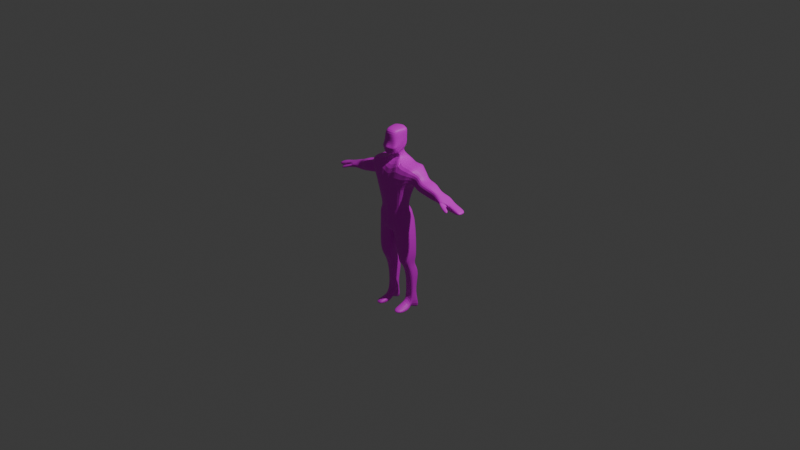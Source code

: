 # Source: playerCharFIXING.blend  (saved by Blender 4.4.32; exported with 4.5.12 LTS)
import bpy
from mathutils import Matrix  # noqa: F401  (used for matrix-valued properties, if any)

bpy.ops.wm.read_factory_settings(use_empty=True)
scene = bpy.context.scene
scene.name = 'Scene'

# ---- collections
col_collection = bpy.data.collections.new('Collection'); scene.collection.children.link(col_collection)
col_wgts_rig_001 = bpy.data.collections.new('WGTS_rig.001'); col_collection.children.link(col_wgts_rig_001)
col_wgts_rig_001.hide_render = True
col_wgts_rig_001.hide_viewport = True

# ---- images (referenced by path relative to the original .blend; pixels are not part of the script)
import os
ASSET_DIR = os.environ.get("B2B_ASSET_DIR", "")  # directory of the original .blend (textures are referenced by path, not embedded)
HERE = os.path.dirname(os.path.abspath(__file__))  # packed textures are extracted next to this script under _unpacked/

def load_image(name, relpath, width, height, colorspace="sRGB"):
    """Load a texture the original file referenced (path relative to the .blend, or extracted next to this script)."""
    p = next((c for c in (os.path.join(HERE, relpath), os.path.join(ASSET_DIR, relpath)) if relpath and os.path.exists(c)), "")
    if p:
        img = bpy.data.images.load(p, check_existing=True)
        img.name = name
    else:  # same state as the original file: an image datablock whose file is absent (Cycles renders it pink)
        img = bpy.data.images.new(name, width, height)
        img.source = "FILE"
        img.filepath = "//" + (relpath or name)
    img.colorspace_settings.name = colorspace
    return img
img_character = load_image('Character', 'CharacterTexture.png', 1024, 1024, 'sRGB')

# ---- materials (node trees are filled in below, after node groups)
mat_charactermaterial = bpy.data.materials.new('CharacterMaterial')
mat_material = bpy.data.materials.new('Material')
mat_material.alpha_threshold = 0.0
mat_material.roughness = 0.5
mat_material.line_color = (0.0, 0.0, 0.0, 1.0)

# ---- material node trees
mat_charactermaterial.use_nodes = True; mat_charactermaterial.node_tree.nodes.clear()
_N = mat_charactermaterial.node_tree.nodes; _L = mat_charactermaterial.node_tree.links
n0 = _N.new('ShaderNodeBsdfPrincipled'); n0.name = 'Principled BSDF'; n0.location = (10, 300)
n1 = _N.new('ShaderNodeOutputMaterial'); n1.name = 'Material Output'; n1.location = (300, 300)
n2 = _N.new('ShaderNodeTexImage'); n2.name = 'Image Texture'; n2.location = (-380, 261)
n2.image = img_character
_L.new(n0.outputs[0], n1.inputs[0])
_L.new(n2.outputs[0], n0.inputs[0])
n1.is_active_output = True
mat_material.use_nodes = True; mat_material.node_tree.nodes.clear()
_N = mat_material.node_tree.nodes; _L = mat_material.node_tree.links
n0 = _N.new('ShaderNodeOutputMaterial'); n0.name = 'Material Output'; n0.location = (300, 300)
n1 = _N.new('ShaderNodeBsdfPrincipled'); n1.name = 'Principled BSDF'; n1.location = (10, 300)
n1.inputs[3].default_value = 1.45
_L.new(n1.outputs[0], n0.inputs[0])
n0.is_active_output = True

# ---- world
world_world = bpy.data.worlds.new('World'); scene.world = world_world
world_world.use_nodes = True; world_world.node_tree.nodes.clear()
_N = world_world.node_tree.nodes; _L = world_world.node_tree.links
n0 = _N.new('ShaderNodeOutputWorld'); n0.name = 'World Output'; n0.location = (300, 300)
n1 = _N.new('ShaderNodeBackground'); n1.name = 'Background'; n1.location = (10, 300)
n1.inputs[0].default_value = (0.05088, 0.05088, 0.05088, 1.0)
_L.new(n1.outputs[0], n0.inputs[0])
n0.is_active_output = True
world_world.color = (0.05088, 0.05088, 0.05088)
world_world.sun_shadow_jitter_overblur = 0.0

# ---- cameras
cam_camera = bpy.data.cameras.new('Camera')
cam_camera.clip_end = 100.0
cam_camera.ortho_scale = 7.314

# ---- lights
light_light = bpy.data.lights.new('Light', 'POINT')
light_light.energy = 1000.0
light_light.shadow_soft_size = 0.1

# ---- meshes
me_cube = bpy.data.meshes.new('Cube')
me_cube.from_pydata([(0.334, 0.1023, 0.5795), (0.161, 0.08975, 0.1003), (0.334, -0.05303, 0.5795), (0.161, -0.1466, 0.1003), (0.0, 0.03052, -0.08595), (0.0, -0.1711, 0.6224), (0.0, -0.1466, -0.08595), (0.0, 0.1855, 0.5675), (0.2354, 0.06112, 0.4795), (0.2354, -0.05303, 0.4795), (0.0, 0.06681, 0.3693), (0.0, -0.1818, 0.3693), (0.2125, 0.1832, 0.6494), (0.2125, -0.1366, 0.6586), (0.1771, 0.06681, 0.4057), (0.1771, -0.1561, 0.4057), (0.2741, -0.1345, 0.6458), (0.2741, 0.1189, 0.6458), (0.2014, 0.09353, 0.4474), (0.2014, -0.1348, 0.4474), (0.1316, 0.0273, 0.1973), (0.1316, -0.1277, 0.1973), (0.0, 0.05323, 0.179), (0.0, -0.154, 0.179), (0.8866, 0.07596, 0.3713), (0.8866, -0.05303, 0.3713), (0.8616, 0.03481, 0.3373), (0.8616, -0.05303, 0.3373), (0.01648, -0.1466, -0.09655), (0.1303, 0.1601, 0.6334), (0.03372, 0.1366, -0.09354), (0.1303, -0.1551, 0.6884), (0.05245, -0.1865, 0.3875), (0.05245, 0.06681, 0.3875), (0.03888, 0.0273, 0.1882), (0.03888, -0.1481, 0.1882), (0.1364, 0.02891, 0.148), (0.1364, -0.1371, 0.148), (0.0, 0.06544, 0.1389), (0.0, -0.1576, 0.1389), (0.0321, -0.1473, 0.1435), (0.05972, 0.1148, 0.1435), (0.05341, -0.02217, 0.6989), (0.0, -0.02217, 0.701), (0.0, 0.07867, 0.7101), (0.05341, 0.05327, 0.7081), (0.05363, -0.07054, 0.7741), (0.0, -0.07054, 0.7761), (0.0, 0.0303, 0.7853), (0.05363, 0.004902, 0.7832), (0.0776, -0.09074, 0.7571), (0.0, -0.1668, 0.7257), (0.0, 0.07886, 0.8415), (0.08981, 0.03068, 0.8271), (0.07175, -0.1068, 0.9875), (0.0, -0.1576, 1.007), (0.0, 0.07285, 1.024), (0.09716, 0.02863, 1.01), (0.2873, -0.07539, 0.4282), (0.3653, -0.07539, 0.5351), (0.3653, 0.09362, 0.5351), (0.2873, 0.05247, 0.4282), (0.4207, -0.08017, 0.4127), (0.4207, 0.06274, 0.4127), (0.4657, -0.08017, 0.5255), (0.4657, 0.1039, 0.5255), (0.622, -0.06735, 0.4074), (0.6338, 0.03481, 0.3986), (0.6272, -0.06629, 0.4279), (0.6465, 0.1095, 0.4443), (0.5561, -0.03979, 0.4741), (0.5561, 0.05518, 0.4741), (0.4652, -0.03979, 0.384), (0.4652, 0.01404, 0.384), (0.6905, -0.0311, 0.3649), (0.6923, -0.007332, 0.348), (0.7076, -0.03192, 0.3976), (0.7223, 0.06735, 0.4073), (0.7223, -0.02767, 0.4073), (0.6235, -0.07036, 0.4443), (0.6108, -0.07036, 0.3986), (0.6923, -0.02767, 0.348), (0.7728, -0.07417, 0.3832), (0.7688, -0.1145, 0.3617), (0.7637, -0.1156, 0.3412), (0.7557, -0.07334, 0.3505), (0.6946, -0.05509, 0.3695), (0.6643, -0.09432, 0.3861), (0.6695, -0.09327, 0.4066), (0.7117, -0.05591, 0.4022), (0.6946, -0.05509, 0.3695), (0.6643, -0.09432, 0.3861), (0.6695, -0.09327, 0.4066), (0.7117, -0.05591, 0.4022), (0.07189, -0.1115, -0.3865), (0.2007, -0.1115, -0.2787), (0.2007, 0.0852, -0.3334), (0.07189, 0.0852, -0.4411), (0.1538, 0.02972, 0.128), (0.1538, -0.1419, 0.128), (0.0, 0.1014, -0.007698), (0.0, -0.1521, 0.02647), (0.02871, -0.147, 0.02875), (0.1017, 0.1231, 0.02839), (0.07319, -0.04421, -0.473), (0.1791, -0.04421, -0.4924), (0.1791, 0.06423, -0.4706), (0.07319, 0.06423, -0.4511), (0.1941, -0.1209, -0.11), (0.1941, 0.09527, -0.1201), (0.0168, -0.1209, -0.1881), (0.0168, 0.1067, -0.1967), (0.09941, 0.001025, -0.9646), (0.1722, 0.001595, -0.962), (0.2205, 0.1437, -1.033), (0.06976, 0.1431, -1.036), (0.1853, 0.1428, -0.5821), (0.07307, 0.1428, -0.5738), (0.07531, -0.005424, -0.5954), (0.1876, -0.005424, -0.6037), (0.1665, 0.07054, -0.7978), (0.06823, 0.01683, -0.8165), (0.09224, 0.07054, -0.795), (0.182, 0.01683, -0.8193), (0.06804, -0.02926, -1.002), (0.2042, -0.02869, -0.9994), (0.0964, -0.0006352, -0.886), (0.1706, -0.0006352, -0.9373), (0.07786, -0.1916, -0.9884), (0.1976, -0.1745, -0.9857), (0.07405, -0.2069, -0.9464), (0.1952, -0.1904, -0.9493), (0.07254, 0.08493, -0.4461), (0.07254, -0.09446, -0.447), (0.1899, -0.09446, -0.4028), (0.1899, 0.08493, -0.402), (0.0, -0.147, 0.8816), (0.09349, 0.02841, 0.9527), (0.08472, -0.1184, 0.8779), (0.0, 0.07264, 0.9327), (0.0, -0.2015, 0.8304), (0.09165, -0.1469, 0.8267), (0.09165, 0.03078, 0.9071), (0.0, 0.07415, 0.8871), (0.008241, 0.06931, -0.08975), (0.06516, -0.1459, 0.6554), (0.02622, -0.1841, 0.3784), (0.01944, -0.1511, 0.1836), (0.008241, -0.1466, -0.09125), (0.06516, 0.1728, 0.6005), (0.02622, 0.06681, 0.3784), (0.01944, 0.0273, 0.1836), (0.02986, 0.09015, 0.1412), (0.01605, -0.1525, 0.1412), (0.02671, -0.02217, 0.7), (0.0449, -0.158, 0.7422), (0.02671, 0.06597, 0.7091), (0.02681, -0.07054, 0.7751), (0.02681, 0.0176, 0.7843), (0.0449, 0.05477, 0.8343), (0.04858, -0.1488, 1.005), (0.04858, 0.05519, 1.017), (0.01435, -0.1495, 0.02761), (0.02816, 0.1292, -0.03717), (0.04674, 0.05498, 0.9427), (0.04674, -0.1397, 0.8797), (0.04582, -0.1567, 0.8286), (0.04582, 0.05487, 0.8971), (0.0, -0.1706, 0.8233), (0.09073, -0.148, 0.8196), (0.09073, 0.03073, 0.9124), (0.0, 0.0741, 0.9096), (0.04536, 0.05482, 0.911), (0.04536, -0.1574, 0.8215), (0.2125, 0.02326, 0.654), (0.161, -0.02841, 0.1003), (0.0, -0.05803, -0.08595), (0.1771, -0.04465, 0.4057), (0.334, 0.02462, 0.5795), (0.2354, 0.004045, 0.4795), (0.2014, -0.02064, 0.4474), (0.2741, -0.007784, 0.6458), (0.1316, -0.05019, 0.1973), (0.8866, 0.01146, 0.3713), (0.8616, -0.00911, 0.3373), (0.1303, 0.002507, 0.6609), (0.0251, -0.004997, -0.09505), (0.1364, -0.05411, 0.148), (0.05341, 0.01555, 0.7035), (0.05363, -0.03282, 0.7787), (0.0837, -0.03003, 0.7921), (0.0, -0.04239, 1.015), (0.08445, -0.03908, 0.9985), (0.2873, -0.01146, 0.4282), (0.3653, 0.009112, 0.5351), (0.4207, -0.008716, 0.4127), (0.4657, 0.01185, 0.5255), (0.6223, -0.01777, 0.3986), (0.635, 0.01957, 0.4443), (0.5561, 0.007695, 0.4741), (0.4652, -0.01288, 0.384), (0.6923, -0.0175, 0.348), (0.7223, 0.01984, 0.4073), (0.2007, -0.01317, -0.306), (0.07189, -0.01317, -0.4138), (0.1538, -0.05607, 0.128), (0.1791, 0.01001, -0.4815), (0.07319, 0.01001, -0.4621), (0.0168, -0.007093, -0.1924), (0.1941, -0.01283, -0.115), (0.1964, 0.07263, -0.9977), (0.08459, 0.07206, -1.0), (0.1864, 0.06868, -0.5929), (0.07419, 0.06868, -0.5846), (0.1742, 0.04368, -0.8086), (0.08023, 0.04368, -0.8057), (0.1899, -0.004766, -0.4024), (0.07254, -0.004766, -0.4465), (0.0891, -0.04502, 0.9153), (0.09165, -0.05804, 0.8669), (0.04858, -0.0468, 1.011), (0.008241, -0.03863, -0.0905), (0.09073, -0.05864, 0.866), (-0.334, 0.1023, 0.5795), (-0.161, 0.08975, 0.1003), (-0.334, -0.05303, 0.5795), (-0.161, -0.1466, 0.1003), (-0.2354, 0.06112, 0.4795), (-0.2354, -0.05303, 0.4795), (-0.2125, 0.1832, 0.6494), (-0.2125, -0.1366, 0.6586), (-0.1771, 0.06681, 0.4057), (-0.1771, -0.1561, 0.4057), (-0.2741, -0.1345, 0.6458), (-0.2741, 0.1189, 0.6458), (-0.2014, 0.09353, 0.4474), (-0.2014, -0.1348, 0.4474), (-0.1316, 0.0273, 0.1973), (-0.1316, -0.1277, 0.1973), (-0.8866, 0.07596, 0.3713), (-0.8866, -0.05303, 0.3713), (-0.8616, 0.03481, 0.3373), (-0.8616, -0.05303, 0.3373), (-0.01648, -0.1466, -0.09655), (-0.1303, 0.1601, 0.6334), (-0.03372, 0.1366, -0.09354), (-0.1303, -0.1551, 0.6884), (-0.05245, -0.1865, 0.3875), (-0.05245, 0.06681, 0.3875), (-0.03888, 0.0273, 0.1882), (-0.03888, -0.1481, 0.1882), (-0.1364, 0.02891, 0.148), (-0.1364, -0.1371, 0.148), (-0.0321, -0.1473, 0.1435), (-0.05972, 0.1148, 0.1435), (-0.05341, -0.02217, 0.6989), (-0.05341, 0.05327, 0.7081), (-0.05363, -0.07054, 0.7741), (-0.05363, 0.004902, 0.7832), (-0.0776, -0.09074, 0.7571), (-0.08981, 0.03068, 0.8271), (-0.07175, -0.1068, 0.9875), (-0.09716, 0.02863, 1.01), (-0.2873, -0.07539, 0.4282), (-0.3653, -0.07539, 0.5351), (-0.3653, 0.09362, 0.5351), (-0.2873, 0.05247, 0.4282), (-0.4207, -0.08017, 0.4127), (-0.4207, 0.06274, 0.4127), (-0.4657, -0.08017, 0.5255), (-0.4657, 0.1039, 0.5255), (-0.622, -0.06735, 0.4074), (-0.6338, 0.03481, 0.3986), (-0.6272, -0.06629, 0.4279), (-0.6465, 0.1095, 0.4443), (-0.5561, -0.03979, 0.4741), (-0.5561, 0.05518, 0.4741), (-0.4652, -0.03979, 0.384), (-0.4652, 0.01404, 0.384), (-0.6905, -0.0311, 0.3649), (-0.6923, -0.007332, 0.348), (-0.7076, -0.03192, 0.3976), (-0.7223, 0.06735, 0.4073), (-0.7223, -0.02767, 0.4073), (-0.6235, -0.07036, 0.4443), (-0.6108, -0.07036, 0.3986), (-0.6923, -0.02767, 0.348), (-0.7728, -0.07417, 0.3832), (-0.7688, -0.1145, 0.3617), (-0.7637, -0.1156, 0.3412), (-0.7557, -0.07334, 0.3505), (-0.6946, -0.05509, 0.3695), (-0.6643, -0.09432, 0.3861), (-0.6695, -0.09327, 0.4066), (-0.7117, -0.05591, 0.4022), (-0.6946, -0.05509, 0.3695), (-0.6643, -0.09432, 0.3861), (-0.6695, -0.09327, 0.4066), (-0.7117, -0.05591, 0.4022), (-0.07189, -0.1115, -0.3865), (-0.2007, -0.1115, -0.2787), (-0.2007, 0.0852, -0.3334), (-0.07189, 0.0852, -0.4411), (-0.1538, 0.02972, 0.128), (-0.1538, -0.1419, 0.128), (-0.02871, -0.147, 0.02875), (-0.1017, 0.1231, 0.02839), (-0.07319, -0.04421, -0.473), (-0.1791, -0.04421, -0.4924), (-0.1791, 0.06423, -0.4706), (-0.07319, 0.06423, -0.4511), (-0.1941, -0.1209, -0.11), (-0.1941, 0.09527, -0.1201), (-0.0168, -0.1209, -0.1881), (-0.0168, 0.1067, -0.1967), (-0.09941, 0.001025, -0.9646), (-0.1722, 0.001595, -0.962), (-0.2205, 0.1437, -1.033), (-0.06976, 0.1431, -1.036), (-0.1853, 0.1428, -0.5821), (-0.07307, 0.1428, -0.5738), (-0.07531, -0.005424, -0.5954), (-0.1876, -0.005424, -0.6037), (-0.1665, 0.07054, -0.7978), (-0.06823, 0.01683, -0.8165), (-0.09224, 0.07054, -0.795), (-0.182, 0.01683, -0.8193), (-0.06804, -0.02926, -1.002), (-0.2042, -0.02869, -0.9994), (-0.0964, -0.0006352, -0.886), (-0.1706, -0.0006352, -0.9373), (-0.07786, -0.1916, -0.9884), (-0.1976, -0.1745, -0.9857), (-0.07405, -0.2069, -0.9464), (-0.1952, -0.1904, -0.9493), (-0.07254, 0.08493, -0.4461), (-0.07254, -0.09446, -0.447), (-0.1899, -0.09446, -0.4028), (-0.1899, 0.08493, -0.402), (-0.09349, 0.02841, 0.9527), (-0.08472, -0.1184, 0.8779), (-0.09165, -0.1469, 0.8267), (-0.09165, 0.03078, 0.9071), (-0.008241, 0.06931, -0.08975), (-0.06516, -0.1459, 0.6554), (-0.02622, -0.1841, 0.3784), (-0.01944, -0.1511, 0.1836), (-0.008241, -0.1466, -0.09125), (-0.06516, 0.1728, 0.6005), (-0.02622, 0.06681, 0.3784), (-0.01944, 0.0273, 0.1836), (-0.02986, 0.09015, 0.1412), (-0.01605, -0.1525, 0.1412), (-0.02671, -0.02217, 0.7), (-0.0449, -0.158, 0.7422), (-0.02671, 0.06597, 0.7091), (-0.02681, -0.07054, 0.7751), (-0.02681, 0.0176, 0.7843), (-0.0449, 0.05477, 0.8343), (-0.04858, -0.1488, 1.005), (-0.04858, 0.05519, 1.017), (-0.01435, -0.1495, 0.02761), (-0.02816, 0.1292, -0.03717), (-0.04674, 0.05498, 0.9427), (-0.04674, -0.1397, 0.8797), (-0.04582, -0.1567, 0.8286), (-0.04582, 0.05487, 0.8971), (-0.09073, -0.148, 0.8196), (-0.09073, 0.03073, 0.9124), (-0.04536, 0.05482, 0.911), (-0.04536, -0.1574, 0.8215), (-0.2125, 0.02326, 0.654), (-0.161, -0.02841, 0.1003), (-0.1771, -0.04465, 0.4057), (-0.334, 0.02462, 0.5795), (-0.2354, 0.004045, 0.4795), (-0.2014, -0.02064, 0.4474), (-0.2741, -0.007784, 0.6458), (-0.1316, -0.05019, 0.1973), (-0.8866, 0.01146, 0.3713), (-0.8616, -0.00911, 0.3373), (-0.1303, 0.002507, 0.6609), (-0.0251, -0.004997, -0.09505), (-0.1364, -0.05411, 0.148), (-0.05341, 0.01555, 0.7035), (-0.05363, -0.03282, 0.7787), (-0.0837, -0.03003, 0.7921), (-0.08445, -0.03908, 0.9985), (-0.2873, -0.01146, 0.4282), (-0.3653, 0.009112, 0.5351), (-0.4207, -0.008716, 0.4127), (-0.4657, 0.01185, 0.5255), (-0.6223, -0.01777, 0.3986), (-0.635, 0.01957, 0.4443), (-0.5561, 0.007695, 0.4741), (-0.4652, -0.01288, 0.384), (-0.6923, -0.0175, 0.348), (-0.7223, 0.01984, 0.4073), (-0.2007, -0.01317, -0.306), (-0.07189, -0.01317, -0.4138), (-0.1538, -0.05607, 0.128), (-0.1791, 0.01001, -0.4815), (-0.07319, 0.01001, -0.4621), (-0.0168, -0.007093, -0.1924), (-0.1941, -0.01283, -0.115), (-0.1964, 0.07263, -0.9977), (-0.08459, 0.07206, -1.0), (-0.1864, 0.06868, -0.5929), (-0.07419, 0.06868, -0.5846), (-0.1742, 0.04368, -0.8086), (-0.08023, 0.04368, -0.8057), (-0.1899, -0.004766, -0.4024), (-0.07254, -0.004766, -0.4465), (-0.0891, -0.04502, 0.9153), (-0.09165, -0.05804, 0.8669), (-0.04858, -0.0468, 1.011), (-0.008241, -0.03863, -0.0905), (-0.09073, -0.05864, 0.866)], [(91, 92), (93, 90), (92, 93), (90, 91), (296, 297), (298, 295), (297, 298), (295, 296)], [(209, 108, 95, 203), (78, 81, 27, 25), (33, 29, 12, 14), (146, 145, 5, 11), (145, 31, 42, 154), (147, 146, 11, 23), (34, 33, 14, 20), (182, 177, 15, 21), (181, 17, 12, 174), (17, 18, 14, 12), (19, 16, 13, 15), (180, 19, 15, 177), (179, 9, 19, 180), (9, 2, 16, 19), (0, 8, 18, 17), (178, 0, 17, 181), (187, 182, 21, 37), (41, 34, 20, 36), (153, 147, 23, 39), (184, 183, 25, 27), (202, 78, 25, 183), (201, 75, 26, 184), (75, 77, 24, 26), (37, 21, 35, 40), (152, 151, 34, 41), (151, 150, 33, 34), (21, 15, 32, 35), (174, 185, 31, 13), (15, 13, 31, 32), (150, 149, 29, 33), (221, 186, 28, 148), (163, 152, 41, 103), (99, 37, 40, 102), (162, 153, 39, 101), (103, 41, 36, 98), (205, 187, 37, 99), (156, 44, 48, 158), (149, 7, 44, 156), (185, 29, 45, 188), (158, 48, 52, 159), (154, 42, 46, 157), (188, 45, 49, 189), (218, 137, 57, 192), (157, 46, 50, 155), (189, 49, 53, 190), (220, 191, 55, 160), (165, 138, 54, 160), (164, 139, 56, 161), (8, 0, 60, 61), (179, 8, 61, 193), (178, 2, 59, 194), (2, 9, 58, 59), (61, 60, 65, 63), (193, 61, 63, 195), (194, 59, 64, 196), (59, 58, 62, 64), (73, 71, 69, 67), (200, 73, 67, 197), (199, 70, 79, 198), (70, 72, 80, 79), (64, 62, 72, 70), (196, 64, 70, 199), (195, 63, 73, 200), (63, 65, 71, 73), (67, 69, 77, 75), (197, 67, 75, 201), (198, 79, 78, 202), (87, 86, 85, 84), (68, 76, 78, 79), (66, 68, 79, 80), (74, 66, 80, 81), (76, 74, 81, 78), (83, 84, 85, 82), (89, 88, 83, 82), (86, 89, 82, 85), (88, 87, 84, 83), (68, 66, 87, 88), (74, 76, 89, 86), (76, 68, 88, 89), (66, 74, 86, 87), (217, 132, 107, 207), (108, 110, 94, 95), (208, 111, 97, 204), (111, 109, 96, 97), (175, 205, 99, 3), (30, 103, 98, 1), (148, 162, 101, 6), (3, 99, 102, 28), (144, 163, 103, 30), (122, 120, 114, 115), (216, 134, 105, 206), (132, 135, 106, 107), (134, 133, 104, 105), (30, 1, 109, 111), (186, 30, 111, 208), (3, 28, 110, 108), (175, 3, 108, 209), (211, 210, 113, 112), (112, 113, 125, 124), (215, 122, 115, 211), (214, 123, 113, 210), (206, 105, 119, 212), (207, 107, 117, 213), (105, 104, 118, 119), (107, 106, 116, 117), (212, 119, 123, 214), (213, 117, 122, 215), (119, 118, 121, 123), (117, 116, 120, 122), (125, 127, 131, 129), (123, 121, 126, 127), (113, 123, 127, 125), (121, 112, 124, 126), (131, 130, 128, 129), (124, 125, 129, 128), (127, 126, 130, 131), (126, 124, 128, 130), (95, 94, 133, 134), (97, 96, 135, 132), (203, 95, 134, 216), (204, 97, 132, 217), (167, 143, 139, 164), (166, 141, 138, 165), (219, 142, 137, 218), (222, 170, 142, 219), (173, 169, 141, 166), (172, 171, 143, 167), (170, 172, 167, 142), (168, 173, 166, 140), (140, 166, 165, 136), (142, 167, 164, 137), (4, 100, 163, 144), (28, 102, 162, 148), (137, 164, 161, 57), (136, 165, 160, 55), (192, 220, 160, 54), (47, 157, 155, 51), (43, 154, 157, 47), (49, 158, 159, 53), (29, 149, 156, 45), (45, 156, 158, 49), (102, 40, 153, 162), (100, 38, 152, 163), (176, 221, 148, 6), (10, 7, 149, 150), (22, 10, 150, 151), (38, 22, 151, 152), (40, 35, 147, 153), (35, 32, 146, 147), (5, 145, 154, 43), (32, 31, 145, 146), (51, 155, 173, 168), (53, 159, 172, 170), (159, 52, 171, 172), (155, 50, 169, 173), (190, 53, 170, 222), (50, 190, 222, 169), (4, 144, 221, 176), (57, 161, 220, 192), (169, 222, 219, 141), (141, 219, 218, 138), (94, 204, 217, 133), (96, 203, 216, 135), (118, 213, 215, 121), (116, 212, 214, 120), (104, 207, 213, 118), (106, 206, 212, 116), (120, 214, 210, 114), (121, 215, 211, 112), (115, 114, 210, 211), (1, 175, 209, 109), (28, 186, 208, 110), (135, 216, 206, 106), (1, 98, 205, 175), (110, 208, 204, 94), (133, 217, 207, 104), (69, 198, 202, 77), (80, 197, 201, 81), (62, 195, 200, 72), (65, 196, 199, 71), (71, 199, 198, 69), (72, 200, 197, 80), (60, 194, 196, 65), (58, 193, 195, 62), (0, 178, 194, 60), (9, 179, 193, 58), (161, 56, 191, 220), (46, 189, 190, 50), (138, 218, 192, 54), (42, 188, 189, 46), (31, 185, 188, 42), (98, 36, 187, 205), (144, 30, 186, 221), (12, 29, 185, 174), (81, 201, 184, 27), (77, 202, 183, 24), (26, 24, 183, 184), (36, 20, 182, 187), (2, 178, 181, 16), (8, 179, 180, 18), (18, 180, 177, 14), (16, 181, 174, 13), (20, 14, 177, 182), (109, 209, 203, 96), (404, 398, 300, 311), (283, 240, 242, 286), (248, 231, 229, 244), (345, 11, 5, 344), (344, 353, 255, 246), (346, 23, 11, 345), (249, 237, 231, 248), (378, 238, 232, 373), (377, 371, 229, 234), (234, 229, 231, 235), (236, 232, 230, 233), (376, 373, 232, 236), (375, 376, 236, 228), (228, 236, 233, 225), (223, 234, 235, 227), (374, 377, 234, 223), (383, 252, 238, 378), (254, 251, 237, 249), (352, 39, 23, 346), (380, 242, 240, 379), (397, 379, 240, 283), (396, 380, 241, 280), (280, 241, 239, 282), (252, 253, 250, 238), (351, 254, 249, 350), (350, 249, 248, 349), (238, 250, 247, 232), (371, 230, 246, 381), (232, 247, 246, 230), (349, 248, 244, 348), (416, 347, 243, 382), (362, 306, 254, 351), (304, 305, 253, 252), (361, 101, 39, 352), (306, 303, 251, 254), (400, 304, 252, 383), (355, 357, 48, 44), (348, 355, 44, 7), (381, 384, 256, 244), (357, 358, 52, 48), (353, 356, 257, 255), (384, 385, 258, 256), (413, 387, 262, 339), (356, 354, 259, 257), (385, 386, 260, 258), (415, 359, 55, 191), (364, 359, 261, 340), (363, 360, 56, 139), (227, 266, 265, 223), (375, 388, 266, 227), (374, 389, 264, 225), (225, 264, 263, 228), (266, 268, 270, 265), (388, 390, 268, 266), (389, 391, 269, 264), (264, 269, 267, 263), (278, 272, 274, 276), (395, 392, 272, 278), (394, 393, 284, 275), (275, 284, 285, 277), (269, 275, 277, 267), (391, 394, 275, 269), (390, 395, 278, 268), (268, 278, 276, 270), (272, 280, 282, 274), (392, 396, 280, 272), (393, 397, 283, 284), (292, 289, 290, 291), (273, 284, 283, 281), (271, 285, 284, 273), (279, 286, 285, 271), (281, 283, 286, 279), (288, 287, 290, 289), (294, 287, 288, 293), (291, 290, 287, 294), (293, 288, 289, 292), (273, 293, 292, 271), (279, 291, 294, 281), (281, 294, 293, 273), (271, 292, 291, 279), (412, 402, 310, 335), (311, 300, 299, 313), (403, 399, 302, 314), (314, 302, 301, 312), (372, 226, 304, 400), (245, 224, 303, 306), (347, 6, 101, 361), (226, 243, 305, 304), (343, 245, 306, 362), (325, 318, 317, 323), (411, 401, 308, 337), (335, 310, 309, 338), (337, 308, 307, 336), (245, 314, 312, 224), (382, 403, 314, 245), (226, 311, 313, 243), (372, 404, 311, 226), (406, 315, 316, 405), (315, 327, 328, 316), (410, 406, 318, 325), (409, 405, 316, 326), (401, 407, 322, 308), (402, 408, 320, 310), (308, 322, 321, 307), (310, 320, 319, 309), (407, 409, 326, 322), (408, 410, 325, 320), (322, 326, 324, 321), (320, 325, 323, 319), (328, 332, 334, 330), (326, 330, 329, 324), (316, 328, 330, 326), (324, 329, 327, 315), (334, 332, 331, 333), (327, 331, 332, 328), (330, 334, 333, 329), (329, 333, 331, 327), (300, 337, 336, 299), (302, 335, 338, 301), (398, 411, 337, 300), (399, 412, 335, 302), (366, 363, 139, 143), (365, 364, 340, 341), (414, 413, 339, 342), (417, 414, 342, 368), (370, 365, 341, 367), (369, 366, 143, 171), (368, 342, 366, 369), (168, 140, 365, 370), (140, 136, 364, 365), (342, 339, 363, 366), (4, 343, 362, 100), (243, 347, 361, 305), (339, 262, 360, 363), (136, 55, 359, 364), (387, 261, 359, 415), (47, 51, 354, 356), (43, 47, 356, 353), (258, 260, 358, 357), (244, 256, 355, 348), (256, 258, 357, 355), (305, 361, 352, 253), (100, 362, 351, 38), (176, 6, 347, 416), (10, 349, 348, 7), (22, 350, 349, 10), (38, 351, 350, 22), (253, 352, 346, 250), (250, 346, 345, 247), (5, 43, 353, 344), (247, 345, 344, 246), (51, 168, 370, 354), (260, 368, 369, 358), (358, 369, 171, 52), (354, 370, 367, 259), (386, 417, 368, 260), (259, 367, 417, 386), (4, 176, 416, 343), (262, 387, 415, 360), (367, 341, 414, 417), (341, 340, 413, 414), (299, 336, 412, 399), (301, 338, 411, 398), (321, 324, 410, 408), (319, 323, 409, 407), (307, 321, 408, 402), (309, 319, 407, 401), (323, 317, 405, 409), (324, 315, 406, 410), (318, 406, 405, 317), (224, 312, 404, 372), (243, 313, 403, 382), (338, 309, 401, 411), (224, 372, 400, 303), (313, 299, 399, 403), (336, 307, 402, 412), (274, 282, 397, 393), (285, 286, 396, 392), (267, 277, 395, 390), (270, 276, 394, 391), (276, 274, 393, 394), (277, 285, 392, 395), (265, 270, 391, 389), (263, 267, 390, 388), (223, 265, 389, 374), (228, 263, 388, 375), (360, 415, 191, 56), (257, 259, 386, 385), (340, 261, 387, 413), (255, 257, 385, 384), (246, 255, 384, 381), (303, 400, 383, 251), (343, 416, 382, 245), (229, 371, 381, 244), (286, 242, 380, 396), (282, 239, 379, 397), (241, 380, 379, 239), (251, 383, 378, 237), (225, 233, 377, 374), (227, 235, 376, 375), (235, 231, 373, 376), (233, 230, 371, 377), (237, 378, 373, 231), (312, 301, 398, 404)])
_uv = me_cube.uv_layers.new(name='UVMap')
_uv.uv.foreach_set('vector', [0.3912, 0.09751, 0.469, 0.09549, 0.4622, 0.163, 0.3915, 0.1739, 0.3749, 0.8024, 0.4013, 0.7841, 0.39, 0.905, 0.3742, 0.9211, 0.7432, 0.3566, 0.6472, 0.287, 0.6506, 0.2311, 0.7562, 0.2689, 0.2976, 0.1337, 0.2848, 0.01943, 0.3298, 0.03955, 0.3157, 0.1399, 0.6349, 0.04513, 0.6472, 0.08753, 0.5459, 0.0433, 0.5437, 0.02449, 0.2909, 0.2108, 0.2976, 0.1337, 0.3157, 0.1399, 0.3046, 0.2146, 0.823, 0.3825, 0.7432, 0.3566, 0.7562, 0.2689, 0.8344, 0.3177, 0.5406, 0.9364, 0.5364, 0.8535, 0.6166, 0.8535, 0.5963, 0.9364, 0.1353, 0.2053, 0.04432, 0.2009, 6.52e-09, 0.1549, 0.1149, 0.1601, 0.6723, 0.1827, 0.74, 0.2506, 0.7562, 0.2689, 0.6506, 0.2311, 0.1759, 0.08779, 0.1353, 0.001967, 0.1799, 0.003146, 0.1912, 0.1071, 0.519, 0.8371, 0.6012, 0.8371, 0.6166, 0.8535, 0.5364, 0.8535, 0.8453, 0.4477, 0.8046, 0.4428, 0.7487, 0.4128, 0.8302, 0.4225, 0.9319, 0.1736, 0.9317, 0.1346, 0.9908, 0.108, 0.9908, 0.1866, 0.7097, 0.1467, 0.7385, 0.2206, 0.74, 0.2506, 0.6723, 0.1827, 0.1089, 0.2514, 0.05319, 0.2487, 0.04432, 0.2009, 0.1353, 0.2053, 0.5434, 0.9561, 0.5406, 0.9364, 0.5963, 0.9364, 0.6031, 0.9561, 0.1633, 0.8323, 0.226, 0.8534, 0.1899, 0.9072, 0.1842, 0.9119, 0.291, 0.228, 0.2909, 0.2108, 0.3046, 0.2146, 0.3024, 0.2306, 0.7818, 0.8971, 0.7948, 0.9155, 0.7487, 0.91, 0.7505, 0.8933, 0.5694, 0.5384, 0.6033, 0.5346, 0.6349, 0.6507, 0.5888, 0.6558, 0.8453, 0.768, 0.8527, 0.7681, 0.8823, 0.89, 0.8507, 0.8898, 0.8527, 0.7681, 0.9066, 0.7878, 0.912, 0.9069, 0.8823, 0.89, 0.2054, 0.2128, 0.2114, 0.1936, 0.2773, 0.207, 0.2796, 0.2253, 0.1896, 0.825, 0.2334, 0.8422, 0.226, 0.8534, 0.1633, 0.8323, 0.8216, 0.3963, 0.7424, 0.3756, 0.7432, 0.3566, 0.823, 0.3825, 0.2114, 0.1936, 0.1912, 0.1071, 0.2794, 0.1275, 0.2773, 0.207, 0.5264, 0.162, 0.5344, 0.1021, 0.6472, 0.08753, 0.6407, 0.149, 0.1912, 0.1071, 0.1799, 0.003146, 0.2404, 2.528e-08, 0.2794, 0.1275, 0.7424, 0.3756, 0.6472, 0.3365, 0.6472, 0.287, 0.7432, 0.3566, 0.6307, 0.8218, 0.6415, 0.797, 0.6415, 0.899, 0.6354, 0.8994, 0.9393, 0.7017, 0.9374, 0.6364, 0.9543, 0.6292, 0.9881, 0.6682, 0.192, 0.2191, 0.2054, 0.2128, 0.2796, 0.2253, 0.2756, 0.271, 0.2858, 0.273, 0.291, 0.228, 0.3024, 0.2306, 0.296, 0.2749, 0.1353, 0.8597, 0.1633, 0.8323, 0.1842, 0.9119, 0.1757, 0.9229, 0.3337, 0.9689, 0.3199, 0.9701, 0.3199, 0.9104, 0.3337, 0.9073, 0.09066, 0.02334, 0.08232, 0.003972, 0.1186, -9.742e-09, 0.1269, 0.01944, 0.01062, 0.05493, 0.002667, 0.01099, 0.08232, 0.003972, 0.09066, 0.02334, 0.1323, 0.1023, 0.01856, 0.09887, 0.099, 0.04271, 0.126, 0.04437, 0.9603, 0.7708, 0.9592, 0.7495, 0.9894, 0.7312, 0.9894, 0.7679, 0.9376, 0.2879, 0.9567, 0.2865, 0.9567, 0.3209, 0.9375, 0.3223, 0.7389, 0.9414, 0.7197, 0.9607, 0.7197, 0.9147, 0.7389, 0.8954, 0.3624, 0.9772, 0.3727, 0.9232, 0.3952, 0.9211, 0.3952, 0.97, 0.9375, 0.3223, 0.9567, 0.3209, 0.9754, 0.3342, 0.956, 0.3842, 0.9374, 0.805, 0.9613, 0.7921, 0.9894, 0.8047, 0.9492, 0.8226, 0.9386, 0.986, 0.9039, 0.9896, 0.9039, 0.9069, 0.9384, 0.9127, 0.07958, 0.9312, 0.06411, 0.9321, 0.05642, 0.8881, 0.08685, 0.8812, 0.7694, 0.9511, 0.7664, 0.9157, 0.8022, 0.9155, 0.7985, 0.9523, 0.7385, 0.2206, 0.7097, 0.1467, 0.733, 0.1288, 0.7677, 0.1894, 0.8632, 0.4361, 0.9042, 0.4363, 0.8975, 0.4753, 0.8515, 0.475, 0.5349, 0.253, 0.5904, 0.2469, 0.6086, 0.2706, 0.5483, 0.2772, 0.344, 0.516, 0.3929, 0.4511, 0.4087, 0.4904, 0.359, 0.5404, 0.7677, 0.1894, 0.733, 0.1288, 0.751, 0.06175, 0.7933, 0.1002, 0.8515, 0.475, 0.8975, 0.4753, 0.9044, 0.5715, 0.853, 0.5712, 0.5483, 0.2772, 0.6086, 0.2706, 0.6204, 0.3413, 0.5546, 0.3486, 0.359, 0.5404, 0.4087, 0.4904, 0.4023, 0.5863, 0.3534, 0.6124, 0.869, 0.6042, 0.8988, 0.6663, 0.9374, 0.7324, 0.8835, 0.7245, 0.8497, 0.6041, 0.869, 0.6042, 0.8835, 0.7245, 0.8457, 0.7161, 0.5647, 0.4157, 0.5986, 0.4119, 0.6259, 0.4591, 0.5626, 0.4743, 0.3644, 0.6802, 0.4087, 0.6202, 0.3897, 0.7227, 0.3704, 0.7294, 0.3534, 0.6124, 0.4023, 0.5863, 0.4087, 0.6202, 0.3644, 0.6802, 0.5546, 0.3486, 0.6204, 0.3413, 0.5986, 0.4119, 0.5647, 0.4157, 0.853, 0.5712, 0.9044, 0.5715, 0.869, 0.6042, 0.8497, 0.6041, 0.7933, 0.1002, 0.751, 0.06175, 0.7929, -2.221e-08, 0.8192, 0.06768, 0.8835, 0.7245, 0.9374, 0.7324, 0.9066, 0.7878, 0.8527, 0.7681, 0.8457, 0.7161, 0.8835, 0.7245, 0.8527, 0.7681, 0.8453, 0.768, 0.5626, 0.4743, 0.6259, 0.4591, 0.6033, 0.5346, 0.5694, 0.5384, 0.9374, 0.5593, 0.9731, 0.5633, 0.9855, 0.6079, 0.963, 0.6292, 0.3765, 0.7329, 0.3803, 0.7924, 0.3749, 0.8024, 0.3704, 0.7294, 0.3852, 0.7303, 0.3765, 0.7329, 0.3704, 0.7294, 0.3897, 0.7227, 0.3948, 0.7819, 0.3852, 0.7303, 0.3897, 0.7227, 0.4013, 0.7841, 0.3803, 0.7924, 0.3948, 0.7819, 0.4013, 0.7841, 0.3749, 0.8024, 0.9121, 0.4024, 0.9042, 0.4042, 0.9042, 0.3736, 0.917, 0.3725, 0.9539, 0.4717, 0.9861, 0.4475, 0.9861, 0.5226, 0.9578, 0.518, 0.9709, 0.8226, 0.9861, 0.8323, 0.9861, 0.8787, 0.9709, 0.869, 0.3815, 0.7638, 0.3901, 0.7612, 0.3989, 0.834, 0.3903, 0.8366, 0.3765, 0.7329, 0.3852, 0.7303, 0.3901, 0.7612, 0.3815, 0.7638, 0.931, 0.4122, 0.9183, 0.4103, 0.9183, 0.393, 0.931, 0.3948, 0.9374, 0.4657, 0.9735, 0.4128, 0.9861, 0.4475, 0.9539, 0.4717, 0.9374, 0.5226, 0.9862, 0.5518, 0.9731, 0.5633, 0.9374, 0.5593, 0.4144, 0.5938, 0.4789, 0.5953, 0.464, 0.5969, 0.4249, 0.6002, 0.1496, 0.3088, 0.2715, 0.3575, 0.2209, 0.4303, 0.1353, 0.3747, 0.4142, 0.4893, 0.4959, 0.4931, 0.4791, 0.5932, 0.4087, 0.5805, -9.222e-09, 0.745, 0.131, 0.7455, 0.115, 0.8291, 0.01545, 0.8499, 0.4026, 0.01114, 0.4225, -1.287e-08, 0.4842, -1.365e-08, 0.4876, 0.01114, 0.1472, 0.8209, 0.1353, 0.8597, 0.1757, 0.9229, 0.1357, 0.9041, 0.2834, 0.3206, 0.2858, 0.273, 0.296, 0.2749, 0.2896, 0.3193, 0.1854, 0.2294, 0.192, 0.2191, 0.2756, 0.271, 0.2772, 0.3218, 0.9374, 0.7312, 0.9393, 0.7017, 0.9881, 0.6682, 0.9449, 0.7222, 0.549, 0.7526, 0.6013, 0.7543, 0.6255, 0.8371, 0.519, 0.8371, 0.3855, 0.2123, 0.45, 0.2125, 0.4139, 0.2482, 0.3749, 0.2438, 0.01542, 0.8519, 0.1007, 0.8535, 0.08843, 0.8812, 0.01745, 0.8573, 0.09195, 0.9638, 0.09195, 0.8812, 0.1279, 0.8828, 0.1276, 0.9593, 0.01904, 0.7036, 0.131, 0.6576, 0.131, 0.7455, -9.222e-09, 0.745, 0.417, 0.4511, 0.519, 0.4536, 0.4959, 0.4931, 0.4142, 0.4893, 0.1854, 0.2294, 0.2772, 0.3218, 0.2715, 0.3575, 0.1496, 0.3088, 0.4026, 0.01114, 0.4876, 0.01114, 0.469, 0.09549, 0.3912, 0.09751, 0.8502, 2.193e-09, 0.9302, 0.003961, 0.9088, 0.05376, 0.8567, 0.05133, 0.8567, 0.05133, 0.9088, 0.05376, 0.9317, 0.07705, 0.8344, 0.07214, 0.4453, 0.7382, 0.4651, 0.7351, 0.5138, 0.8312, 0.4636, 0.8165, 0.3507, 0.3745, 0.37, 0.3789, 0.381, 0.4358, 0.3298, 0.4503, 0.3749, 0.2438, 0.4139, 0.2482, 0.3859, 0.2928, 0.3326, 0.2884, 0.4249, 0.6002, 0.464, 0.5969, 0.519, 0.6472, 0.4657, 0.6502, 0.842, 0.1954, 0.9183, 0.189, 0.9151, 0.2372, 0.8344, 0.2391, 0.9039, 0.9069, 0.9037, 0.9832, 0.8453, 0.9957, 0.8453, 0.9158, 0.3326, 0.2884, 0.3859, 0.2928, 0.37, 0.3789, 0.3507, 0.3745, 0.4657, 0.6502, 0.519, 0.6472, 0.4651, 0.7351, 0.4453, 0.7382, 0.8344, 0.2391, 0.9151, 0.2372, 0.9183, 0.3252, 0.8364, 0.3249, 0.5299, 0.6558, 0.609, 0.6599, 0.6013, 0.7543, 0.549, 0.7526, 0.4026, 0.4511, 0.3826, 0.4259, 0.519, 0.4309, 0.5076, 0.4455, 0.8364, 0.3249, 0.9183, 0.3252, 0.8978, 0.3529, 0.8441, 0.3725, 0.381, 0.4358, 0.37, 0.3789, 0.3826, 0.4259, 0.4026, 0.4511, 0.2959, 0.7436, 0.2855, 0.8045, 0.2628, 0.8177, 0.2842, 0.7729, 0.3199, 0.9051, 0.3199, 0.8177, 0.3363, 0.8209, 0.3341, 0.9073, 0.8344, 0.07214, 0.9317, 0.07705, 0.9206, 0.1814, 0.8344, 0.189, 0.3194, 0.9553, 0.2635, 0.9621, 0.2334, 0.8177, 0.3199, 0.8177, 0.2842, 0.7729, 0.2628, 0.8177, 0.1464, 0.8131, 0.1353, 0.7963, 0.1353, 0.3747, 0.2209, 0.4303, 0.2168, 0.4538, 0.1357, 0.4245, 0.01545, 0.8499, 0.115, 0.8291, 0.1007, 0.8535, 0.01542, 0.8519, 0.3915, 0.1739, 0.4622, 0.163, 0.45, 0.2125, 0.3855, 0.2123, 0.4087, 0.5805, 0.4791, 0.5932, 0.4789, 0.5953, 0.4144, 0.5938, 0.7514, 0.9505, 0.7487, 0.9155, 0.7664, 0.9157, 0.7694, 0.9511, 0.5399, 0.9564, 0.5399, 0.9895, 0.519, 0.9847, 0.5191, 0.957, 0.344, 0.9882, 0.3544, 0.9231, 0.3727, 0.9232, 0.3624, 0.9772, 0.342, 0.518, 0.3419, 0.4511, 0.344, 0.4516, 0.3419, 0.5174, 0.5427, 0.9561, 0.5427, 0.9889, 0.5399, 0.9895, 0.5399, 0.9564, 0.5157, 0.8636, 0.519, 0.8957, 0.5101, 0.8967, 0.5101, 0.8639, 0.5123, 0.8316, 0.5157, 0.8636, 0.5101, 0.8639, 0.5101, 0.8312, 0.9912, 0.3021, 0.9754, 0.3321, 0.9757, 0.3326, 0.9754, 0.2865, 0.8344, 0.3725, 0.8713, 0.3993, 0.8698, 0.411, 0.8362, 0.411, 0.7535, 0.9862, 0.7514, 0.9505, 0.7694, 0.9511, 0.7712, 0.9878, 0.9183, 0.2865, 0.9588, 0.2426, 0.9824, 0.2497, 0.9458, 0.2807, 0.2772, 0.3218, 0.2756, 0.271, 0.2858, 0.273, 0.2834, 0.3206, 0.7712, 0.9878, 0.7694, 0.9511, 0.7985, 0.9523, 0.7936, 0.9903, 0.9989, 0.9568, 0.9652, 0.9569, 0.9649, 0.9069, 1.0, 0.9069, 0.9649, 0.9913, 0.9386, 0.986, 0.9384, 0.9127, 0.9564, 0.943, 0.9183, 0.3237, 0.9375, 0.3223, 0.956, 0.3842, 0.925, 0.393, 0.9185, 0.2892, 0.9376, 0.2879, 0.9375, 0.3223, 0.9183, 0.3237, 0.9613, 0.7921, 0.9603, 0.7708, 0.9894, 0.7679, 0.9894, 0.8047, 0.01856, 0.09887, 0.01062, 0.05493, 0.09066, 0.02334, 0.099, 0.04271, 0.099, 0.04271, 0.09066, 0.02334, 0.1269, 0.01944, 0.1353, 0.03889, 0.2756, 0.271, 0.2796, 0.2253, 0.291, 0.228, 0.2858, 0.273, 0.9588, 0.2426, 0.9183, 0.1933, 0.9364, 0.189, 0.9824, 0.2497, 0.6255, 0.8361, 0.6307, 0.8218, 0.6354, 0.8994, 0.6293, 0.8997, 0.7417, 0.3945, 0.6472, 0.386, 0.6472, 0.3365, 0.7424, 0.3756, 0.816, 0.4128, 0.7417, 0.3945, 0.7424, 0.3756, 0.8216, 0.3963, 0.2159, 0.8177, 0.2254, 0.8205, 0.2334, 0.8422, 0.1896, 0.825, 0.2796, 0.2253, 0.2773, 0.207, 0.2909, 0.2108, 0.291, 0.228, 0.2773, 0.207, 0.2794, 0.1275, 0.2976, 0.1337, 0.2909, 0.2108, 0.6472, 1.406e-08, 0.6349, 0.04513, 0.5437, 0.02449, 0.5415, 0.005681, 0.2794, 0.1275, 0.2404, 2.528e-08, 0.2848, 0.01943, 0.2976, 0.1337, 0.9042, 0.4115, 0.8717, 0.4048, 0.8713, 0.3731, 0.9042, 0.3725, 0.9374, 0.8934, 0.9408, 0.8582, 0.9709, 0.8573, 0.9709, 0.8927, 0.9408, 0.8582, 0.9442, 0.823, 0.9703, 0.8226, 0.9709, 0.8573, 0.09195, 0.9864, 0.04349, 0.98, 0.085, 0.9557, 0.09195, 0.9547, 0.8022, 0.9709, 0.8035, 0.925, 0.8363, 0.9155, 0.8363, 0.9824, 0.04349, 0.98, -3.802e-09, 0.9654, 0.02099, 0.9363, 0.085, 0.9557, 0.6255, 0.7334, 0.6298, 0.7052, 0.6345, 0.7827, 0.6293, 0.797, 0.7197, 0.9524, 0.6832, 0.9682, 0.6907, 0.8954, 0.7163, 0.9035, 0.085, 0.9557, 0.02099, 0.9363, 0.02055, 0.9359, 0.08421, 0.9529, 0.08421, 0.9529, 0.02055, 0.9359, 0.01148, 0.9164, 0.06411, 0.9321, 0.2037, 0.5728, 0.2745, 0.5834, 0.2805, 0.5965, 0.216, 0.5969, 0.6802, 0.6123, 0.748, 0.5894, 0.7487, 0.6283, 0.6851, 0.6392, 0.2801, 0.656, 0.3334, 0.6514, 0.3156, 0.74, 0.2959, 0.7436, 0.6565, 0.7173, 0.7097, 0.7124, 0.7423, 0.794, 0.7226, 0.7931, 0.2522, 0.6072, 0.2912, 0.6027, 0.3334, 0.6514, 0.2801, 0.656, 0.7045, 0.6636, 0.7437, 0.6612, 0.7097, 0.7124, 0.6565, 0.7173, 0.7226, 0.7931, 0.7423, 0.794, 0.7347, 0.8723, 0.6868, 0.8954, 0.2959, 0.7436, 0.3156, 0.74, 0.3361, 0.8177, 0.2855, 0.8045, 0.9826, 2.62e-08, 0.9826, 0.108, 0.9318, 0.08913, 0.9317, 0.009097, 0.6472, 0.4418, 0.731, 0.4272, 0.7346, 0.5142, 0.6584, 0.5296, 0.177, 0.4542, 0.279, 0.4538, 0.2773, 0.4921, 0.1954, 0.4907, 0.6851, 0.6392, 0.7487, 0.6283, 0.7437, 0.6612, 0.7045, 0.6636, 0.6472, 0.4418, 0.6879, 0.4234, 0.7487, 0.4128, 0.731, 0.4272, 0.1954, 0.4907, 0.2773, 0.4921, 0.2745, 0.5834, 0.2037, 0.5728, 0.216, 0.5969, 0.2805, 0.5965, 0.2912, 0.6027, 0.2522, 0.6072, 0.03632, 0.4792, 0.1012, 0.4742, 0.09777, 0.5386, 0.06366, 0.5369, 0.7598, 0.7113, 0.7964, 0.7239, 0.7902, 0.7755, 0.7829, 0.7747, 0.7689, 0.5747, 0.82, 0.5808, 0.813, 0.6131, 0.7937, 0.6108, 0.04717, 0.3457, 0.1132, 0.3489, 0.1126, 0.4167, 0.0785, 0.415, 0.0785, 0.415, 0.1126, 0.4167, 0.1012, 0.4742, 0.03632, 0.4792, 0.7937, 0.6108, 0.813, 0.6131, 0.7964, 0.7239, 0.7598, 0.7113, 0.05759, 0.2745, 0.1183, 0.2774, 0.1132, 0.3489, 0.04717, 0.3457, 0.7837, 0.4796, 0.8294, 0.485, 0.82, 0.5808, 0.7689, 0.5747, 0.05319, 0.2487, 0.1089, 0.2514, 0.1183, 0.2774, 0.05759, 0.2745, 0.8046, 0.4428, 0.8453, 0.4477, 0.8294, 0.485, 0.7837, 0.4796, 0.6832, 0.9682, 0.6472, 0.9776, 0.6559, 0.8954, 0.6907, 0.8954, 0.9567, 0.3209, 0.9546, 0.2938, 0.9754, 0.2902, 0.9754, 0.3342, 0.06411, 0.9321, 0.01148, 0.9164, 0.007721, 0.8831, 0.05642, 0.8881, 0.6446, 0.9457, 0.6255, 0.965, 0.6255, 0.919, 0.6446, 0.8997, 0.6472, 0.08753, 0.5344, 0.1021, 0.519, 0.04593, 0.5459, 0.0433, 0.1757, 0.9229, 0.1842, 0.9119, 0.2334, 0.9457, 0.2265, 0.9578, 0.6298, 0.7052, 0.6453, 0.6558, 0.6453, 0.7578, 0.6345, 0.7827, 6.52e-09, 0.1549, 0.01856, 0.09887, 0.1323, 0.1023, 0.1149, 0.1601, 0.7829, 0.7747, 0.7902, 0.7755, 0.7818, 0.8971, 0.7505, 0.8933, 0.06366, 0.5369, 0.09777, 0.5386, 0.09837, 0.6576, 0.05207, 0.6553, 0.8823, 0.89, 0.912, 0.9069, 0.8656, 0.9066, 0.8507, 0.8898, 0.4473, 0.9531, 0.4498, 0.9335, 0.5055, 0.9373, 0.5069, 0.9571, 0.5904, 0.2469, 0.5349, 0.253, 0.5537, 0.2034, 0.6442, 0.1933, 0.9042, 0.4363, 0.8632, 0.4361, 0.8453, 0.4128, 0.9275, 0.4133, 0.4087, 0.8312, 0.4907, 0.8367, 0.5069, 0.8543, 0.4269, 0.8488, 0.6442, 0.1933, 0.5537, 0.2034, 0.5264, 0.162, 0.6407, 0.149, 0.4498, 0.9335, 0.4269, 0.8488, 0.5069, 0.8543, 0.5055, 0.9373, 0.6584, 0.5296, 0.7346, 0.5142, 0.748, 0.5894, 0.6802, 0.6123, 0.3912, 0.09751, 0.3915, 0.1739, 0.4622, 0.163, 0.469, 0.09549, 0.3749, 0.8024, 0.3742, 0.9211, 0.39, 0.905, 0.4013, 0.7841, 0.7432, 0.3566, 0.7562, 0.2689, 0.6506, 0.2311, 0.6472, 0.287, 0.2976, 0.1337, 0.3157, 0.1399, 0.3298, 0.03955, 0.2848, 0.01943, 0.6349, 0.04513, 0.5437, 0.02449, 0.5459, 0.0433, 0.6472, 0.08753, 0.2909, 0.2108, 0.3046, 0.2146, 0.3157, 0.1399, 0.2976, 0.1337, 0.823, 0.3825, 0.8344, 0.3177, 0.7562, 0.2689, 0.7432, 0.3566, 0.5406, 0.9364, 0.5963, 0.9364, 0.6166, 0.8535, 0.5364, 0.8535, 0.1353, 0.2053, 0.1149, 0.1601, 6.52e-09, 0.1549, 0.04432, 0.2009, 0.6723, 0.1827, 0.6506, 0.2311, 0.7562, 0.2689, 0.74, 0.2506, 0.1759, 0.08779, 0.1912, 0.1071, 0.1799, 0.003146, 0.1353, 0.001967, 0.519, 0.8371, 0.5364, 0.8535, 0.6166, 0.8535, 0.6012, 0.8371, 0.8453, 0.4477, 0.8302, 0.4225, 0.7487, 0.4128, 0.8046, 0.4428, 0.9319, 0.1736, 0.9908, 0.1866, 0.9908, 0.108, 0.9317, 0.1346, 0.7097, 0.1467, 0.6723, 0.1827, 0.74, 0.2506, 0.7385, 0.2206, 0.1089, 0.2514, 0.1353, 0.2053, 0.04432, 0.2009, 0.05319, 0.2487, 0.5434, 0.9561, 0.6031, 0.9561, 0.5963, 0.9364, 0.5406, 0.9364, 0.1633, 0.8323, 0.1842, 0.9119, 0.1899, 0.9072, 0.226, 0.8534, 0.291, 0.228, 0.3024, 0.2306, 0.3046, 0.2146, 0.2909, 0.2108, 0.7818, 0.8971, 0.7505, 0.8933, 0.7487, 0.91, 0.7948, 0.9155, 0.5694, 0.5384, 0.5888, 0.6558, 0.6349, 0.6507, 0.6033, 0.5346, 0.8453, 0.768, 0.8507, 0.8898, 0.8823, 0.89, 0.8527, 0.7681, 0.8527, 0.7681, 0.8823, 0.89, 0.912, 0.9069, 0.9066, 0.7878, 0.2054, 0.2128, 0.2796, 0.2253, 0.2773, 0.207, 0.2114, 0.1936, 0.1896, 0.825, 0.1633, 0.8323, 0.226, 0.8534, 0.2334, 0.8422, 0.8216, 0.3963, 0.823, 0.3825, 0.7432, 0.3566, 0.7424, 0.3756, 0.2114, 0.1936, 0.2773, 0.207, 0.2794, 0.1275, 0.1912, 0.1071, 0.5264, 0.162, 0.6407, 0.149, 0.6472, 0.08753, 0.5344, 0.1021, 0.1912, 0.1071, 0.2794, 0.1275, 0.2404, 2.528e-08, 0.1799, 0.003146, 0.7424, 0.3756, 0.7432, 0.3566, 0.6472, 0.287, 0.6472, 0.3365, 0.6307, 0.8218, 0.6354, 0.8994, 0.6415, 0.899, 0.6415, 0.797, 0.9393, 0.7017, 0.9881, 0.6682, 0.9543, 0.6292, 0.9374, 0.6364, 0.192, 0.2191, 0.2756, 0.271, 0.2796, 0.2253, 0.2054, 0.2128, 0.2858, 0.273, 0.296, 0.2749, 0.3024, 0.2306, 0.291, 0.228, 0.1353, 0.8597, 0.1757, 0.9229, 0.1842, 0.9119, 0.1633, 0.8323, 0.3337, 0.9689, 0.3337, 0.9073, 0.3199, 0.9104, 0.3199, 0.9701, 0.09066, 0.02334, 0.1269, 0.01944, 0.1186, -9.742e-09, 0.08232, 0.003972, 0.01062, 0.05493, 0.09066, 0.02334, 0.08232, 0.003972, 0.002667, 0.01099, 0.1323, 0.1023, 0.126, 0.04437, 0.099, 0.04271, 0.01856, 0.09887, 0.9603, 0.7708, 0.9894, 0.7679, 0.9894, 0.7312, 0.9592, 0.7495, 0.9376, 0.2879, 0.9375, 0.3223, 0.9567, 0.3209, 0.9567, 0.2865, 0.7389, 0.9414, 0.7389, 0.8954, 0.7197, 0.9147, 0.7197, 0.9607, 0.3624, 0.9772, 0.3952, 0.97, 0.3952, 0.9211, 0.3727, 0.9232, 0.9375, 0.3223, 0.956, 0.3842, 0.9754, 0.3342, 0.9567, 0.3209, 0.9374, 0.805, 0.9492, 0.8226, 0.9894, 0.8047, 0.9613, 0.7921, 0.9386, 0.986, 0.9384, 0.9127, 0.9039, 0.9069, 0.9039, 0.9896, 0.07958, 0.9312, 0.08685, 0.8812, 0.05642, 0.8881, 0.06411, 0.9321, 0.7694, 0.9511, 0.7985, 0.9523, 0.8022, 0.9155, 0.7664, 0.9157, 0.7385, 0.2206, 0.7677, 0.1894, 0.733, 0.1288, 0.7097, 0.1467, 0.8632, 0.4361, 0.8515, 0.475, 0.8975, 0.4753, 0.9042, 0.4363, 0.5349, 0.253, 0.5483, 0.2772, 0.6086, 0.2706, 0.5904, 0.2469, 0.344, 0.516, 0.359, 0.5404, 0.4087, 0.4904, 0.3929, 0.4511, 0.7677, 0.1894, 0.7933, 0.1002, 0.751, 0.06175, 0.733, 0.1288, 0.8515, 0.475, 0.853, 0.5712, 0.9044, 0.5715, 0.8975, 0.4753, 0.5483, 0.2772, 0.5546, 0.3486, 0.6204, 0.3413, 0.6086, 0.2706, 0.359, 0.5404, 0.3534, 0.6124, 0.4023, 0.5863, 0.4087, 0.4904, 0.869, 0.6042, 0.8835, 0.7245, 0.9374, 0.7324, 0.8988, 0.6663, 0.8497, 0.6041, 0.8457, 0.7161, 0.8835, 0.7245, 0.869, 0.6042, 0.5647, 0.4157, 0.5626, 0.4743, 0.6259, 0.4591, 0.5986, 0.4119, 0.3644, 0.6802, 0.3704, 0.7294, 0.3897, 0.7227, 0.4087, 0.6202, 0.3534, 0.6124, 0.3644, 0.6802, 0.4087, 0.6202, 0.4023, 0.5863, 0.5546, 0.3486, 0.5647, 0.4157, 0.5986, 0.4119, 0.6204, 0.3413, 0.853, 0.5712, 0.8497, 0.6041, 0.869, 0.6042, 0.9044, 0.5715, 0.7933, 0.1002, 0.8192, 0.06768, 0.7929, -2.221e-08, 0.751, 0.06175, 0.8835, 0.7245, 0.8527, 0.7681, 0.9066, 0.7878, 0.9374, 0.7324, 0.8457, 0.7161, 0.8453, 0.768, 0.8527, 0.7681, 0.8835, 0.7245, 0.5626, 0.4743, 0.5694, 0.5384, 0.6033, 0.5346, 0.6259, 0.4591, 0.9374, 0.5593, 0.963, 0.6292, 0.9855, 0.6079, 0.9731, 0.5633, 0.3765, 0.7329, 0.3704, 0.7294, 0.3749, 0.8024, 0.3803, 0.7924, 0.3852, 0.7303, 0.3897, 0.7227, 0.3704, 0.7294, 0.3765, 0.7329, 0.3948, 0.7819, 0.4013, 0.7841, 0.3897, 0.7227, 0.3852, 0.7303, 0.3803, 0.7924, 0.3749, 0.8024, 0.4013, 0.7841, 0.3948, 0.7819, 0.9121, 0.4024, 0.917, 0.3725, 0.9042, 0.3736, 0.9042, 0.4042, 0.9539, 0.4717, 0.9578, 0.518, 0.9861, 0.5226, 0.9861, 0.4475, 0.9709, 0.8226, 0.9709, 0.869, 0.9861, 0.8787, 0.9861, 0.8323, 0.3815, 0.7638, 0.3903, 0.8366, 0.3989, 0.834, 0.3901, 0.7612, 0.3765, 0.7329, 0.3815, 0.7638, 0.3901, 0.7612, 0.3852, 0.7303, 0.931, 0.4122, 0.931, 0.3948, 0.9183, 0.393, 0.9183, 0.4103, 0.9374, 0.4657, 0.9539, 0.4717, 0.9861, 0.4475, 0.9735, 0.4128, 0.9374, 0.5226, 0.9374, 0.5593, 0.9731, 0.5633, 0.9862, 0.5518, 0.4144, 0.5938, 0.4249, 0.6002, 0.464, 0.5969, 0.4789, 0.5953, 0.1496, 0.3088, 0.1353, 0.3747, 0.2209, 0.4303, 0.2715, 0.3575, 0.4142, 0.4893, 0.4087, 0.5805, 0.4791, 0.5932, 0.4959, 0.4931, -9.222e-09, 0.745, 0.01545, 0.8499, 0.115, 0.8291, 0.131, 0.7455, 0.4026, 0.01114, 0.4876, 0.01114, 0.4842, -1.365e-08, 0.4225, -1.287e-08, 0.1472, 0.8209, 0.1357, 0.9041, 0.1757, 0.9229, 0.1353, 0.8597, 0.2834, 0.3206, 0.2896, 0.3193, 0.296, 0.2749, 0.2858, 0.273, 0.1854, 0.2294, 0.2772, 0.3218, 0.2756, 0.271, 0.192, 0.2191, 0.9374, 0.7312, 0.9449, 0.7222, 0.9881, 0.6682, 0.9393, 0.7017, 0.549, 0.7526, 0.519, 0.8371, 0.6255, 0.8371, 0.6013, 0.7543, 0.3855, 0.2123, 0.3749, 0.2438, 0.4139, 0.2482, 0.45, 0.2125, 0.01542, 0.8519, 0.01745, 0.8573, 0.08843, 0.8812, 0.1007, 0.8535, 0.09195, 0.9638, 0.1276, 0.9593, 0.1279, 0.8828, 0.09195, 0.8812, 0.01904, 0.7036, -9.222e-09, 0.745, 0.131, 0.7455, 0.131, 0.6576, 0.417, 0.4511, 0.4142, 0.4893, 0.4959, 0.4931, 0.519, 0.4536, 0.1854, 0.2294, 0.1496, 0.3088, 0.2715, 0.3575, 0.2772, 0.3218, 0.4026, 0.01114, 0.3912, 0.09751, 0.469, 0.09549, 0.4876, 0.01114, 0.8502, 2.193e-09, 0.8567, 0.05133, 0.9088, 0.05376, 0.9302, 0.003961, 0.8567, 0.05133, 0.8344, 0.07214, 0.9317, 0.07705, 0.9088, 0.05376, 0.4453, 0.7382, 0.4636, 0.8165, 0.5138, 0.8312, 0.4651, 0.7351, 0.3507, 0.3745, 0.3298, 0.4503, 0.381, 0.4358, 0.37, 0.3789, 0.3749, 0.2438, 0.3326, 0.2884, 0.3859, 0.2928, 0.4139, 0.2482, 0.4249, 0.6002, 0.4657, 0.6502, 0.519, 0.6472, 0.464, 0.5969, 0.842, 0.1954, 0.8344, 0.2391, 0.9151, 0.2372, 0.9183, 0.189, 0.9039, 0.9069, 0.8453, 0.9158, 0.8453, 0.9957, 0.9037, 0.9832, 0.3326, 0.2884, 0.3507, 0.3745, 0.37, 0.3789, 0.3859, 0.2928, 0.4657, 0.6502, 0.4453, 0.7382, 0.4651, 0.7351, 0.519, 0.6472, 0.8344, 0.2391, 0.8364, 0.3249, 0.9183, 0.3252, 0.9151, 0.2372, 0.5299, 0.6558, 0.549, 0.7526, 0.6013, 0.7543, 0.609, 0.6599, 0.4026, 0.4511, 0.5076, 0.4455, 0.519, 0.4309, 0.3826, 0.4259, 0.8364, 0.3249, 0.8441, 0.3725, 0.8978, 0.3529, 0.9183, 0.3252, 0.381, 0.4358, 0.4026, 0.4511, 0.3826, 0.4259, 0.37, 0.3789, 0.2959, 0.7436, 0.2842, 0.7729, 0.2628, 0.8177, 0.2855, 0.8045, 0.3199, 0.9051, 0.3341, 0.9073, 0.3363, 0.8209, 0.3199, 0.8177, 0.8344, 0.07214, 0.8344, 0.189, 0.9206, 0.1814, 0.9317, 0.07705, 0.3194, 0.9553, 0.3199, 0.8177, 0.2334, 0.8177, 0.2635, 0.9621, 0.2842, 0.7729, 0.1353, 0.7963, 0.1464, 0.8131, 0.2628, 0.8177, 0.1353, 0.3747, 0.1357, 0.4245, 0.2168, 0.4538, 0.2209, 0.4303, 0.01545, 0.8499, 0.01542, 0.8519, 0.1007, 0.8535, 0.115, 0.8291, 0.3915, 0.1739, 0.3855, 0.2123, 0.45, 0.2125, 0.4622, 0.163, 0.4087, 0.5805, 0.4144, 0.5938, 0.4789, 0.5953, 0.4791, 0.5932, 0.7514, 0.9505, 0.7694, 0.9511, 0.7664, 0.9157, 0.7487, 0.9155, 0.5399, 0.9564, 0.5191, 0.957, 0.519, 0.9847, 0.5399, 0.9895, 0.344, 0.9882, 0.3624, 0.9772, 0.3727, 0.9232, 0.3544, 0.9231, 0.342, 0.518, 0.3419, 0.5174, 0.344, 0.4516, 0.3419, 0.4511, 0.5427, 0.9561, 0.5399, 0.9564, 0.5399, 0.9895, 0.5427, 0.9889, 0.5157, 0.8636, 0.5101, 0.8639, 0.5101, 0.8967, 0.519, 0.8957, 0.5123, 0.8316, 0.5101, 0.8312, 0.5101, 0.8639, 0.5157, 0.8636, 0.9912, 0.3021, 0.9754, 0.2865, 0.9757, 0.3326, 0.9754, 0.3321, 0.8344, 0.3725, 0.8362, 0.411, 0.8698, 0.411, 0.8713, 0.3993, 0.7535, 0.9862, 0.7712, 0.9878, 0.7694, 0.9511, 0.7514, 0.9505, 0.9183, 0.2865, 0.9458, 0.2807, 0.9824, 0.2497, 0.9588, 0.2426, 0.2772, 0.3218, 0.2834, 0.3206, 0.2858, 0.273, 0.2756, 0.271, 0.7712, 0.9878, 0.7936, 0.9903, 0.7985, 0.9523, 0.7694, 0.9511, 0.9989, 0.9568, 1.0, 0.9069, 0.9649, 0.9069, 0.9652, 0.9569, 0.9649, 0.9913, 0.9564, 0.943, 0.9384, 0.9127, 0.9386, 0.986, 0.9183, 0.3237, 0.925, 0.393, 0.956, 0.3842, 0.9375, 0.3223, 0.9185, 0.2892, 0.9183, 0.3237, 0.9375, 0.3223, 0.9376, 0.2879, 0.9613, 0.7921, 0.9894, 0.8047, 0.9894, 0.7679, 0.9603, 0.7708, 0.01856, 0.09887, 0.099, 0.04271, 0.09066, 0.02334, 0.01062, 0.05493, 0.099, 0.04271, 0.1353, 0.03889, 0.1269, 0.01944, 0.09066, 0.02334, 0.2756, 0.271, 0.2858, 0.273, 0.291, 0.228, 0.2796, 0.2253, 0.9588, 0.2426, 0.9824, 0.2497, 0.9364, 0.189, 0.9183, 0.1933, 0.6255, 0.8361, 0.6293, 0.8997, 0.6354, 0.8994, 0.6307, 0.8218, 0.7417, 0.3945, 0.7424, 0.3756, 0.6472, 0.3365, 0.6472, 0.386, 0.816, 0.4128, 0.8216, 0.3963, 0.7424, 0.3756, 0.7417, 0.3945, 0.2159, 0.8177, 0.1896, 0.825, 0.2334, 0.8422, 0.2254, 0.8205, 0.2796, 0.2253, 0.291, 0.228, 0.2909, 0.2108, 0.2773, 0.207, 0.2773, 0.207, 0.2909, 0.2108, 0.2976, 0.1337, 0.2794, 0.1275, 0.6472, 1.406e-08, 0.5415, 0.005681, 0.5437, 0.02449, 0.6349, 0.04513, 0.2794, 0.1275, 0.2976, 0.1337, 0.2848, 0.01943, 0.2404, 2.528e-08, 0.9042, 0.4115, 0.9042, 0.3725, 0.8713, 0.3731, 0.8717, 0.4048, 0.9374, 0.8934, 0.9709, 0.8927, 0.9709, 0.8573, 0.9408, 0.8582, 0.9408, 0.8582, 0.9709, 0.8573, 0.9703, 0.8226, 0.9442, 0.823, 0.09195, 0.9864, 0.09195, 0.9547, 0.085, 0.9557, 0.04349, 0.98, 0.8022, 0.9709, 0.8363, 0.9824, 0.8363, 0.9155, 0.8035, 0.925, 0.04349, 0.98, 0.085, 0.9557, 0.02099, 0.9363, -3.802e-09, 0.9654, 0.6255, 0.7334, 0.6293, 0.797, 0.6345, 0.7827, 0.6298, 0.7052, 0.7197, 0.9524, 0.7163, 0.9035, 0.6907, 0.8954, 0.6832, 0.9682, 0.085, 0.9557, 0.08421, 0.9529, 0.02055, 0.9359, 0.02099, 0.9363, 0.08421, 0.9529, 0.06411, 0.9321, 0.01148, 0.9164, 0.02055, 0.9359, 0.2037, 0.5728, 0.216, 0.5969, 0.2805, 0.5965, 0.2745, 0.5834, 0.6802, 0.6123, 0.6851, 0.6392, 0.7487, 0.6283, 0.748, 0.5894, 0.2801, 0.656, 0.2959, 0.7436, 0.3156, 0.74, 0.3334, 0.6514, 0.6565, 0.7173, 0.7226, 0.7931, 0.7423, 0.794, 0.7097, 0.7124, 0.2522, 0.6072, 0.2801, 0.656, 0.3334, 0.6514, 0.2912, 0.6027, 0.7045, 0.6636, 0.6565, 0.7173, 0.7097, 0.7124, 0.7437, 0.6612, 0.7226, 0.7931, 0.6868, 0.8954, 0.7347, 0.8723, 0.7423, 0.794, 0.2959, 0.7436, 0.2855, 0.8045, 0.3361, 0.8177, 0.3156, 0.74, 0.9826, 2.62e-08, 0.9317, 0.009097, 0.9318, 0.08913, 0.9826, 0.108, 0.6472, 0.4418, 0.6584, 0.5296, 0.7346, 0.5142, 0.731, 0.4272, 0.177, 0.4542, 0.1954, 0.4907, 0.2773, 0.4921, 0.279, 0.4538, 0.6851, 0.6392, 0.7045, 0.6636, 0.7437, 0.6612, 0.7487, 0.6283, 0.6472, 0.4418, 0.731, 0.4272, 0.7487, 0.4128, 0.6879, 0.4234, 0.1954, 0.4907, 0.2037, 0.5728, 0.2745, 0.5834, 0.2773, 0.4921, 0.216, 0.5969, 0.2522, 0.6072, 0.2912, 0.6027, 0.2805, 0.5965, 0.03632, 0.4792, 0.06366, 0.5369, 0.09777, 0.5386, 0.1012, 0.4742, 0.7598, 0.7113, 0.7829, 0.7747, 0.7902, 0.7755, 0.7964, 0.7239, 0.7689, 0.5747, 0.7937, 0.6108, 0.813, 0.6131, 0.82, 0.5808, 0.04717, 0.3457, 0.0785, 0.415, 0.1126, 0.4167, 0.1132, 0.3489, 0.0785, 0.415, 0.03632, 0.4792, 0.1012, 0.4742, 0.1126, 0.4167, 0.7937, 0.6108, 0.7598, 0.7113, 0.7964, 0.7239, 0.813, 0.6131, 0.05759, 0.2745, 0.04717, 0.3457, 0.1132, 0.3489, 0.1183, 0.2774, 0.7837, 0.4796, 0.7689, 0.5747, 0.82, 0.5808, 0.8294, 0.485, 0.05319, 0.2487, 0.05759, 0.2745, 0.1183, 0.2774, 0.1089, 0.2514, 0.8046, 0.4428, 0.7837, 0.4796, 0.8294, 0.485, 0.8453, 0.4477, 0.6832, 0.9682, 0.6907, 0.8954, 0.6559, 0.8954, 0.6472, 0.9776, 0.9567, 0.3209, 0.9754, 0.3342, 0.9754, 0.2902, 0.9546, 0.2938, 0.06411, 0.9321, 0.05642, 0.8881, 0.007721, 0.8831, 0.01148, 0.9164, 0.6446, 0.9457, 0.6446, 0.8997, 0.6255, 0.919, 0.6255, 0.965, 0.6472, 0.08753, 0.5459, 0.0433, 0.519, 0.04593, 0.5344, 0.1021, 0.1757, 0.9229, 0.2265, 0.9578, 0.2334, 0.9457, 0.1842, 0.9119, 0.6298, 0.7052, 0.6345, 0.7827, 0.6453, 0.7578, 0.6453, 0.6558, 6.52e-09, 0.1549, 0.1149, 0.1601, 0.1323, 0.1023, 0.01856, 0.09887, 0.7829, 0.7747, 0.7505, 0.8933, 0.7818, 0.8971, 0.7902, 0.7755, 0.06366, 0.5369, 0.05207, 0.6553, 0.09837, 0.6576, 0.09777, 0.5386, 0.8823, 0.89, 0.8507, 0.8898, 0.8656, 0.9066, 0.912, 0.9069, 0.4473, 0.9531, 0.5069, 0.9571, 0.5055, 0.9373, 0.4498, 0.9335, 0.5904, 0.2469, 0.6442, 0.1933, 0.5537, 0.2034, 0.5349, 0.253, 0.9042, 0.4363, 0.9275, 0.4133, 0.8453, 0.4128, 0.8632, 0.4361, 0.4087, 0.8312, 0.4269, 0.8488, 0.5069, 0.8543, 0.4907, 0.8367, 0.6442, 0.1933, 0.6407, 0.149, 0.5264, 0.162, 0.5537, 0.2034, 0.4498, 0.9335, 0.5055, 0.9373, 0.5069, 0.8543, 0.4269, 0.8488, 0.6584, 0.5296, 0.6802, 0.6123, 0.748, 0.5894, 0.7346, 0.5142])
me_cube.materials.append(mat_charactermaterial)
me_cube.materials.append(mat_material)
me_cube.use_mirror_vertex_groups = False
me_cube.update()
arm_armature_001 = bpy.data.armatures.new('Armature.001')  # bones are not reproduced

# ---- objects
ob_playercharactermodel = bpy.data.objects.new('PlayerCharacterModel', me_cube)
ob_light = bpy.data.objects.new('Light', light_light)
ob_camera = bpy.data.objects.new('Camera', cam_camera)
ob_empty = bpy.data.objects.new('Empty', None)
ob_empty_001 = bpy.data.objects.new('Empty.001', None)
ob_armature = bpy.data.objects.new('Armature', arm_armature_001)

# ---- transforms, parenting, visibility, modifiers, constraints
ob_playercharactermodel.parent = ob_armature
ob_playercharactermodel.location = (0.0, 0.0, 0.0)
ob_playercharactermodel.lock_rotations_4d = False
ob_playercharactermodel.empty_display_type = 'ARROWS'
ob_playercharactermodel.lineart.crease_threshold = 0.0
_vg = ob_playercharactermodel.vertex_groups.new(name='Bone')
for _i, _w in zip([1, 3, 4, 5, 6, 7, 8, 9, 10, 11, 13, 14, 15, 16, 18, 19, 20, 21, 22, 23, 28, 29, 30, 31, 32, 33, 34, 35, 36, 37, 38, 39, 40, 41, 44, 61, 98, 99, 100, 101, 102, 103, 144, 145, 146, 147, 148, 149, 150, 151, 152, 153, 162, 163, 175, 177, 179, 180, 182, 187, 193, 205, 224, 226, 227, 228, 230, 231, 232, 233, 235, 236, 237, 238, 243, 244, 245, 246, 247, 248, 249, 250, 251, 252, 253, 254, 266, 303, 304, 305, 306, 343, 344, 345, 346, 347, 348, 349, 350, 351, 352, 361, 362, 372, 373, 375, 376, 378, 383, 388, 400], [0.1689, 0.1438, 0.002246, 0.4222, 0.0508, 0.39, 0.1108, 0.09751, 0.9432, 0.8903, 0.03196, 0.6692, 0.7047, 0.0004789, 0.2403, 0.2862, 0.9121, 0.9015, 0.9625, 0.9169, 0.04393, 0.07646, 0.04015, 0.07018, 0.8363, 0.8596, 0.9534, 0.9189, 0.782, 0.7751, 0.7879, 0.7745, 0.7878, 0.7674, 0.001131, 0.003816, 0.58, 0.6078, 0.1153, 0.2275, 0.2392, 0.2224, 0.01744, 0.2165, 0.8778, 0.9192, 0.04648, 0.2193, 0.9216, 0.9638, 0.7693, 0.7783, 0.2761, 0.1156, 0.1521, 0.7345, 0.1482, 0.3271, 0.896, 0.7592, 0.01418, 0.6153, 0.1326, 0.1356, 0.1089, 0.09567, 0.03129, 0.6623, 0.6996, 4.428e-05, 0.2372, 0.2832, 0.8949, 0.894, 0.03402, 0.07616, 0.03358, 0.06998, 0.8335, 0.8548, 0.9461, 0.9154, 0.713, 0.7613, 0.7796, 0.7448, 0.002474, 0.4474, 0.5919, 0.2057, 0.2013, 0.015, 0.2161, 0.8766, 0.9178, 0.0417, 0.219, 0.9195, 0.961, 0.7601, 0.775, 0.1992, 0.1102, 0.1396, 0.7263, 0.1454, 0.3225, 0.8838, 0.7317, 0.01245, 0.578]): _vg.add([_i], _w, 'REPLACE')
_vg = ob_playercharactermodel.vertex_groups.new(name='Bone.001')
for _i, _w in zip([5, 7, 12, 29, 31, 42, 43, 44, 45, 46, 47, 48, 49, 50, 51, 53, 141, 145, 149, 154, 155, 156, 157, 158, 168, 169, 173, 185, 188, 189, 190, 229, 244, 246, 255, 256, 257, 258, 259, 260, 344, 348, 353, 354, 355, 356, 357, 367, 370, 381, 384, 385, 386], [0.08292, 0.07207, 0.002398, 0.07796, 0.08903, 0.7125, 0.8333, 0.7574, 0.7114, 0.1712, 0.1965, 0.07607, 0.1046, 0.08418, 0.0694, 0.008484, 0.0001481, 0.1007, 0.08607, 0.79, 0.07264, 0.7444, 0.1843, 0.0797, 0.01819, 0.02353, 0.02199, 0.1039, 0.7217, 0.1327, 0.05404, 0.002266, 0.07769, 0.08846, 0.7058, 0.7061, 0.17, 0.1037, 0.08373, 0.008036, 0.1002, 0.08591, 0.7855, 0.07245, 0.7415, 0.1836, 0.07927, 0.02319, 0.02182, 0.1038, 0.7135, 0.1315, 0.05361]): _vg.add([_i], _w, 'REPLACE')
_vg = ob_playercharactermodel.vertex_groups.new(name='Bone.002')
for _i, _w in zip([42, 43, 44, 45, 46, 47, 48, 49, 50, 51, 52, 53, 54, 55, 56, 57, 136, 137, 138, 139, 140, 141, 142, 143, 154, 155, 156, 157, 158, 159, 160, 161, 164, 165, 166, 167, 168, 169, 170, 171, 172, 173, 188, 189, 190, 191, 192, 218, 219, 220, 222, 255, 256, 257, 258, 259, 260, 261, 262, 339, 340, 341, 342, 353, 354, 355, 356, 357, 358, 359, 360, 363, 364, 365, 366, 367, 368, 369, 370, 384, 385, 386, 387, 413, 414, 415, 417], [0.1347, 0.08846, 0.08821, 0.1107, 0.7986, 0.7789, 0.9073, 0.8729, 0.902, 0.9207, 0.9768, 0.9647, 0.9963, 0.9972, 0.9988, 0.9986, 0.9884, 0.997, 0.9878, 0.9965, 0.9725, 0.9709, 0.9927, 0.9926, 0.1102, 0.9167, 0.09889, 0.7898, 0.9024, 0.9743, 0.997, 0.9987, 0.9969, 0.9878, 0.9713, 0.9933, 0.9608, 0.9573, 0.9899, 0.9915, 0.9916, 0.9585, 0.1288, 0.8404, 0.9356, 1.0, 0.9986, 0.9942, 0.9845, 0.9994, 0.9757, 0.1378, 0.113, 0.7992, 0.8733, 0.9023, 0.9648, 0.9963, 0.9986, 0.9971, 0.9878, 0.9709, 0.9927, 0.1124, 0.9168, 0.1001, 0.7902, 0.9026, 0.9743, 0.9971, 0.9987, 0.9969, 0.9879, 0.9713, 0.9933, 0.9574, 0.9899, 0.9916, 0.9586, 0.1327, 0.841, 0.9358, 0.9986, 0.9942, 0.9845, 0.9994, 0.9758]): _vg.add([_i], _w, 'REPLACE')
_vg = ob_playercharactermodel.vertex_groups.new(name='Bone.0101')
for _i, _w in zip([0, 2, 5, 7, 8, 9, 11, 12, 13, 14, 15, 16, 17, 18, 19, 29, 31, 32, 33, 42, 43, 44, 45, 58, 61, 145, 146, 149, 150, 154, 156, 174, 177, 178, 179, 180, 181, 185, 188, 193, 244, 246, 344, 345, 348, 355], [0.08256, 0.0137, 0.2296, 0.2512, 0.1857, 0.1301, 0.01223, 0.7072, 0.7034, 0.1659, 0.1495, 0.2443, 0.2814, 0.3945, 0.3831, 0.7336, 0.7312, 0.07733, 0.07782, 0.1255, 0.004666, 0.06082, 0.1448, 0.01091, 0.03643, 0.5404, 0.03685, 0.5411, 0.01863, 0.06867, 0.09978, 0.8161, 0.1176, 0.008747, 0.1556, 0.3015, 0.1771, 0.8391, 0.1383, 0.02793, 0.02137, 0.0134, 0.09724, 0.007291, 0.11, 0.01008]): _vg.add([_i], _w, 'REPLACE')
_vg = ob_playercharactermodel.vertex_groups.new(name='Bone.016')
for _i, _w in zip([0, 2, 8, 9, 12, 13, 14, 15, 16, 17, 18, 19, 29, 31, 32, 33, 58, 59, 60, 61, 62, 63, 64, 65, 70, 71, 72, 73, 149, 174, 177, 178, 179, 180, 181, 185, 193, 194, 195, 196, 199, 200], [0.8954, 0.9585, 0.6932, 0.764, 0.2262, 0.2174, 0.149, 0.1211, 0.7177, 0.6816, 0.3511, 0.3139, 0.063, 0.0602, 0.03003, 0.02865, 0.9311, 0.9848, 0.9529, 0.9121, 0.8923, 0.8781, 0.9193, 0.8816, 0.0295, 0.081, 0.102, 0.09718, 0.00188, 0.1569, 0.128, 0.9657, 0.687, 0.3586, 0.8136, 0.004078, 0.9131, 0.9892, 0.8848, 0.9194, 0.04059, 0.1164]): _vg.add([_i], _w, 'REPLACE')
_vg = ob_playercharactermodel.vertex_groups.new(name='Bone.017')
for _i, _w in zip([62, 63, 64, 65, 66, 67, 68, 69, 70, 71, 72, 73, 74, 76, 77, 79, 80, 91, 92, 195, 196, 197, 198, 199, 200], [0.1024, 0.1131, 0.0793, 0.1148, 0.3127, 0.949, 0.3377, 0.9092, 0.9535, 0.9101, 0.8937, 0.9003, 0.1064, 0.06429, 0.04479, 0.8444, 0.8587, 1.0, 1.0, 0.1072, 0.07963, 0.9622, 0.9376, 0.9489, 0.8813]): _vg.add([_i], _w, 'REPLACE')
_vg = ob_playercharactermodel.vertex_groups.new(name='Bone.018')
for _i, _w in zip([24, 25, 26, 27, 66, 67, 69, 74, 75, 76, 77, 78, 81, 86, 89, 198, 201, 202], [0.06424, 0.03328, 0.03747, 0.06308, 0.02061, 0.03448, 0.0778, 0.3253, 0.9625, 0.3065, 0.9056, 0.8783, 0.7711, 0.01484, 0.01684, 0.03743, 0.8964, 0.9425]): _vg.add([_i], _w, 'REPLACE')
_vg = ob_playercharactermodel.vertex_groups.new(name='Bone.019')
_vg = ob_playercharactermodel.vertex_groups.new(name='Bone.020')
for _i, _w in zip([24, 25, 26, 27, 183, 184], [0.2272, 0.7396, 0.7481, 0.6949, 0.02767, 0.1928]): _vg.add([_i], _w, 'REPLACE')
_vg = ob_playercharactermodel.vertex_groups.new(name='Bone.021')
for _i, _w in zip([24, 25, 26, 27, 77, 183, 184], [0.7044, 0.2147, 0.2068, 0.2314, 0.000487, 0.9575, 0.7979]): _vg.add([_i], _w, 'REPLACE')
_vg = ob_playercharactermodel.vertex_groups.new(name='Bone.022')
for _i, _w in zip([66, 68, 74, 76, 78, 79, 80, 81, 86, 88, 89, 90, 93, 201], [0.535, 0.5273, 0.4388, 0.4675, 0.06985, 0.1304, 0.1472, 0.1806, 0.02791, 0.01897, 0.05205, 1.0, 1.0, 0.06303]): _vg.add([_i], _w, 'REPLACE')
_vg = ob_playercharactermodel.vertex_groups.new(name='Bone.023')
for _i, _w in zip([66, 68, 74, 76, 79, 80, 81, 82, 83, 85, 86, 87, 88, 89], [0.114, 0.1172, 0.1194, 0.1459, 0.008056, 0.01818, 0.05015, 0.05479, 0.007512, 0.01637, 0.8771, 0.9484, 0.9299, 0.8329]): _vg.add([_i], _w, 'REPLACE')
_vg = ob_playercharactermodel.vertex_groups.new(name='Bone.024')
for _i, _w in zip([82, 83, 84, 85, 86, 89], [0.939, 0.9685, 0.9812, 0.9634, 0.0382, 0.07318]): _vg.add([_i], _w, 'REPLACE')
_vg = ob_playercharactermodel.vertex_groups.new(name='Bone.011')
for _i, _w in zip([5, 7, 11, 29, 31, 43, 44, 145, 146, 149, 156, 223, 225, 227, 228, 229, 230, 231, 232, 233, 234, 235, 236, 244, 246, 247, 248, 255, 256, 263, 266, 344, 345, 348, 349, 353, 355, 371, 373, 374, 375, 376, 377, 381, 384, 388], [0.23, 0.2514, 0.01314, 0.02134, 0.01354, 0.005619, 0.06137, 0.09748, 0.007692, 0.1101, 0.01013, 0.08285, 0.01453, 0.1859, 0.1299, 0.7072, 0.7039, 0.169, 0.152, 0.2451, 0.282, 0.3963, 0.3851, 0.7337, 0.7318, 0.07873, 0.0802, 0.1285, 0.1474, 0.01032, 0.03594, 0.5412, 0.03844, 0.5414, 0.02114, 0.07055, 0.1013, 0.8154, 0.1206, 0.01012, 0.156, 0.3041, 0.1792, 0.8382, 0.1421, 0.02732]): _vg.add([_i], _w, 'REPLACE')
_vg = ob_playercharactermodel.vertex_groups.new(name='Bone.012')
for _i, _w in zip([223, 225, 227, 228, 229, 230, 231, 232, 233, 234, 235, 236, 244, 246, 247, 248, 263, 264, 265, 266, 267, 268, 269, 270, 275, 276, 277, 278, 348, 371, 373, 374, 375, 376, 377, 381, 388, 389, 390, 391, 394, 395], [0.8953, 0.9581, 0.6947, 0.766, 0.2264, 0.2173, 0.1512, 0.1227, 0.7171, 0.6812, 0.3519, 0.3144, 0.0632, 0.0602, 0.03166, 0.03142, 0.9322, 0.9849, 0.9529, 0.9132, 0.8935, 0.8791, 0.9185, 0.8811, 0.03041, 0.08108, 0.1009, 0.09626, 0.002167, 0.1574, 0.1304, 0.965, 0.6891, 0.3597, 0.8113, 0.004714, 0.9145, 0.9889, 0.8865, 0.9179, 0.04166, 0.1152]): _vg.add([_i], _w, 'REPLACE')
_vg = ob_playercharactermodel.vertex_groups.new(name='Bone.013')
for _i, _w in zip([267, 268, 269, 270, 271, 272, 273, 274, 275, 276, 277, 278, 279, 281, 282, 284, 285, 296, 297, 390, 391, 392, 393, 394, 395], [0.1013, 0.1123, 0.08009, 0.1152, 0.3018, 0.9493, 0.3278, 0.9089, 0.9528, 0.9099, 0.8948, 0.9013, 0.1091, 0.06599, 0.04474, 0.8415, 0.8574, 1.0, 1.0, 0.1058, 0.08104, 0.963, 0.9368, 0.9483, 0.8825]): _vg.add([_i], _w, 'REPLACE')
_vg = ob_playercharactermodel.vertex_groups.new(name='Bone.014')
for _i, _w in zip([239, 240, 241, 242, 271, 272, 274, 279, 280, 281, 282, 283, 286, 291, 294, 393, 396, 397], [0.0642, 0.03393, 0.03753, 0.06334, 0.0246, 0.03435, 0.07798, 0.3383, 0.9644, 0.3217, 0.9057, 0.8786, 0.7776, 0.02447, 0.02478, 0.03841, 0.8998, 0.9419]): _vg.add([_i], _w, 'REPLACE')
_vg = ob_playercharactermodel.vertex_groups.new(name='Bone.015')
_vg = ob_playercharactermodel.vertex_groups.new(name='Bone.025')
for _i, _w in zip([239, 240, 241, 242, 379, 380], [0.2272, 0.7378, 0.7483, 0.6946, 0.02758, 0.1927]): _vg.add([_i], _w, 'REPLACE')
_vg = ob_playercharactermodel.vertex_groups.new(name='Bone.L.016')
for _i, _w in zip([239, 240, 241, 242, 282, 379, 380], [0.7043, 0.2162, 0.2066, 0.2317, 0.000578, 0.9575, 0.798]): _vg.add([_i], _w, 'REPLACE')
_vg = ob_playercharactermodel.vertex_groups.new(name='Bone.026')
for _i, _w in zip([271, 273, 279, 281, 283, 284, 285, 286, 291, 293, 294, 295, 298, 396], [0.547, 0.5355, 0.4196, 0.4438, 0.06663, 0.1327, 0.1471, 0.1714, 0.03137, 0.02111, 0.0526, 1.0, 1.0, 0.05924]): _vg.add([_i], _w, 'REPLACE')
_vg = ob_playercharactermodel.vertex_groups.new(name='Bone.027')
for _i, _w in zip([271, 273, 279, 281, 284, 285, 286, 287, 288, 290, 291, 292, 293, 294], [0.1109, 0.1148, 0.1219, 0.1511, 0.007102, 0.0174, 0.0512, 0.0559, 0.003498, 0.02242, 0.8648, 0.9476, 0.9267, 0.8232]): _vg.add([_i], _w, 'REPLACE')
_vg = ob_playercharactermodel.vertex_groups.new(name='Bone.028')
for _i, _w in zip([287, 288, 289, 290, 291, 294], [0.9373, 0.9706, 0.9826, 0.9596, 0.04739, 0.07752]): _vg.add([_i], _w, 'REPLACE')
_vg = ob_playercharactermodel.vertex_groups.new(name='Bone.003')
for _i, _w in zip([1, 3, 4, 6, 20, 21, 23, 28, 30, 35, 36, 37, 38, 39, 40, 41, 98, 99, 100, 101, 102, 103, 108, 109, 110, 111, 144, 147, 148, 152, 153, 162, 163, 175, 176, 182, 186, 187, 205, 221, 224, 226, 243, 245, 253, 254, 305, 306, 313, 343, 347, 351, 352, 361, 362, 382, 416], [0.5999, 0.6791, 0.3103, 0.3475, 0.01579, 0.02912, 0.002596, 0.5238, 0.5174, 0.01566, 0.1355, 0.1463, 0.08371, 0.08998, 0.1276, 0.1502, 0.2834, 0.2832, 0.3756, 0.2981, 0.5549, 0.5585, 0.05718, 0.06797, 0.06794, 0.05572, 0.3923, 0.008341, 0.413, 0.1202, 0.1102, 0.3503, 0.5156, 0.4632, 0.2553, 0.02683, 0.1825, 0.1322, 0.212, 0.2737, 0.009035, 0.005493, 0.1365, 0.111, 0.03535, 0.01595, 0.1071, 0.08685, 0.003959, 0.2159, 0.2768, 0.06409, 0.06884, 0.2246, 0.2154, 0.1249, 0.2044]): _vg.add([_i], _w, 'REPLACE')
_vg = ob_playercharactermodel.vertex_groups.new(name='Bone.004')
for _i, _w in zip([1, 3, 4, 6, 28, 30, 36, 37, 41, 94, 95, 96, 97, 98, 99, 100, 101, 102, 103, 104, 105, 106, 107, 108, 109, 110, 111, 132, 133, 134, 135, 144, 148, 152, 162, 163, 175, 176, 186, 187, 203, 204, 205, 206, 207, 208, 209, 216, 217, 221, 243, 245, 343, 347, 361, 362, 382, 416], [0.193, 0.1354, 0.1753, 0.1179, 0.2254, 0.2815, 0.05841, 0.03874, 0.02485, 0.9573, 0.9819, 0.9786, 0.9504, 0.1062, 0.07235, 0.06454, 0.01703, 0.04483, 0.1124, 0.1481, 0.09421, 0.1057, 0.1756, 0.9242, 0.9048, 0.8862, 0.9098, 0.737, 0.8137, 0.8882, 0.8693, 0.2455, 0.1435, 0.005115, 0.03294, 0.1105, 0.3717, 0.233, 0.5815, 0.08545, 0.9905, 0.9571, 0.1537, 0.06747, 0.1636, 0.9401, 0.9662, 0.9183, 0.7515, 0.3263, 0.05681, 0.03658, 0.1104, 0.1033, 0.007014, 0.02981, 0.09588, 0.1754]): _vg.add([_i], _w, 'REPLACE')
_vg = ob_playercharactermodel.vertex_groups.new(name='Bone.005')
for _i, _w in zip([94, 97, 104, 105, 106, 107, 112, 113, 114, 115, 116, 117, 118, 119, 120, 121, 122, 123, 126, 127, 132, 133, 134, 135, 204, 206, 207, 210, 211, 212, 213, 214, 215, 216, 217], [0.01172, 0.04203, 0.8515, 0.9056, 0.8942, 0.8242, 0.04786, 0.05496, 0.5019, 0.5042, 0.993, 0.988, 0.9949, 0.9968, 0.9883, 0.9507, 0.9895, 0.9517, 0.07715, 0.02365, 0.2623, 0.1838, 0.1099, 0.1298, 0.03061, 0.9325, 0.8363, 0.4687, 0.4795, 0.9965, 0.9913, 0.9873, 0.986, 0.08105, 0.2481]): _vg.add([_i], _w, 'REPLACE')
_vg = ob_playercharactermodel.vertex_groups.new(name='Bone.006')
for _i, _w in zip([112, 113, 114, 115, 121, 123, 124, 125, 126, 127, 128, 129, 130, 131, 210, 211], [0.9511, 0.945, 0.4981, 0.4958, 0.04839, 0.04662, 0.9908, 0.9924, 0.9228, 0.9632, 1.0, 0.9993, 0.9967, 0.9989, 0.5313, 0.5205]): _vg.add([_i], _w, 'REPLACE')
_vg = ob_playercharactermodel.vertex_groups.new(name='Bone.007')
for _i, _w in zip([1, 3, 4, 6, 23, 28, 30, 38, 39, 40, 41, 99, 100, 101, 102, 103, 110, 144, 148, 152, 153, 162, 163, 176, 186, 221, 224, 226, 237, 238, 243, 245, 249, 250, 251, 252, 253, 254, 303, 304, 305, 306, 311, 312, 313, 314, 343, 346, 347, 351, 352, 361, 362, 372, 378, 382, 383, 400, 404, 416], [0.01009, 0.01594, 0.3122, 0.3649, 0.01081, 0.146, 0.1119, 0.09006, 0.1059, 0.0514, 0.01892, 0.002225, 0.3795, 0.4062, 0.141, 0.08808, 0.007057, 0.2173, 0.291, 0.06746, 0.0817, 0.3024, 0.2178, 0.26, 0.1268, 0.2078, 0.6364, 0.6921, 0.04556, 0.04219, 0.5383, 0.5216, 0.006979, 0.0255, 0.2028, 0.1613, 0.1437, 0.1733, 0.4151, 0.302, 0.6221, 0.5806, 0.05841, 0.06957, 0.07, 0.05629, 0.3949, 0.01719, 0.4296, 0.1323, 0.1262, 0.5049, 0.5233, 0.476, 0.04618, 0.1846, 0.1578, 0.2479, 0.001584, 0.2773]): _vg.add([_i], _w, 'REPLACE')
_vg = ob_playercharactermodel.vertex_groups.new(name='Bone.008')
for _i, _w in zip([4, 6, 28, 30, 100, 101, 144, 148, 162, 163, 176, 186, 221, 224, 226, 243, 245, 251, 252, 254, 299, 300, 301, 302, 303, 304, 305, 306, 307, 308, 309, 310, 311, 312, 313, 314, 335, 336, 337, 338, 343, 347, 351, 361, 362, 372, 382, 383, 398, 399, 400, 401, 402, 403, 404, 411, 412, 416], [0.1754, 0.118, 0.05683, 0.03661, 0.06459, 0.01714, 0.1105, 0.1033, 0.007092, 0.02986, 0.233, 0.09591, 0.1754, 0.1932, 0.1356, 0.2254, 0.2816, 0.05982, 0.04109, 0.02631, 0.9573, 0.9818, 0.9786, 0.9504, 0.1073, 0.07354, 0.04512, 0.1126, 0.1481, 0.09423, 0.1057, 0.1756, 0.9243, 0.9048, 0.8862, 0.9098, 0.7371, 0.8138, 0.8882, 0.8693, 0.2455, 0.1436, 0.006003, 0.03309, 0.1106, 0.3721, 0.5816, 0.08741, 0.9905, 0.9571, 0.1557, 0.06753, 0.1636, 0.9401, 0.9662, 0.9182, 0.7516, 0.3263]): _vg.add([_i], _w, 'REPLACE')
_vg = ob_playercharactermodel.vertex_groups.new(name='Bone.009')
for _i, _w in zip([299, 302, 307, 308, 309, 310, 315, 316, 317, 318, 319, 320, 321, 322, 323, 324, 325, 326, 329, 330, 335, 336, 337, 338, 399, 401, 402, 405, 406, 407, 408, 409, 410, 411, 412], [0.0117, 0.04198, 0.8515, 0.9056, 0.8942, 0.8242, 0.04771, 0.05503, 0.5019, 0.5042, 0.993, 0.988, 0.9949, 0.9968, 0.9882, 0.9508, 0.9895, 0.9517, 0.07713, 0.02372, 0.2622, 0.1838, 0.1099, 0.1298, 0.03054, 0.9324, 0.8364, 0.4686, 0.4795, 0.9965, 0.9913, 0.9873, 0.9861, 0.0811, 0.248]): _vg.add([_i], _w, 'REPLACE')
_vg = ob_playercharactermodel.vertex_groups.new(name='Bone.010')
for _i, _w in zip([315, 316, 317, 318, 324, 326, 327, 328, 329, 330, 331, 332, 333, 334, 405, 406], [0.9511, 0.945, 0.4981, 0.4958, 0.04833, 0.04667, 0.9908, 0.9924, 0.9229, 0.9631, 1.0, 0.9993, 0.9967, 0.9989, 0.5314, 0.5205]): _vg.add([_i], _w, 'REPLACE')
_vg = ob_playercharactermodel.vertex_groups.new(name='spine')
for _i, _w in zip([4, 22, 30, 36, 38, 41, 100, 103, 144, 152, 163, 176, 186, 221, 245, 251, 254, 306, 343, 351, 362, 382, 416], [0.1377, 0.01123, 0.06938, 0.01002, 0.8104, 0.2397, 0.3273, 0.1164, 0.1078, 0.6695, 0.2918, 0.02239, 0.002307, 0.02764, 0.06938, 0.01002, 0.2397, 0.1164, 0.1078, 0.6695, 0.2918, 0.002307, 0.02764]): _vg.add([_i], _w, 'REPLACE')
_vg = ob_playercharactermodel.vertex_groups.new(name='spine.001')
for _i, _w in zip([10, 20, 21, 22, 23, 33, 34, 35, 36, 38, 39, 40, 41, 147, 150, 151, 152, 153, 182, 237, 238, 248, 249, 250, 251, 253, 254, 346, 349, 350, 351, 352, 378], [0.05587, 0.2128, 0.0313, 0.9223, 0.2265, 0.02186, 0.7466, 0.1203, 0.03033, 0.05734, 0.05095, 0.04221, 0.09162, 0.2154, 0.04276, 0.9012, 0.06529, 0.05184, 0.05124, 0.2128, 0.0313, 0.02186, 0.7466, 0.1203, 0.03033, 0.04221, 0.09162, 0.2154, 0.04276, 0.9012, 0.06529, 0.05184, 0.05124]): _vg.add([_i], _w, 'REPLACE')
_vg = ob_playercharactermodel.vertex_groups.new(name='spine.002')
for _i, _w in zip([7, 10, 11, 14, 15, 18, 23, 29, 32, 33, 34, 35, 146, 147, 149, 150, 231, 232, 235, 244, 247, 248, 249, 250, 345, 346, 348, 349], [0.1174, 0.85, 0.3343, 0.1284, 0.0003092, 0.03319, 0.02052, 0.001455, 0.1379, 0.6823, 0.03691, 0.02276, 0.3051, 0.02562, 0.09093, 0.8203, 0.1284, 0.0003092, 0.03319, 0.001455, 0.1379, 0.6823, 0.03691, 0.02276, 0.3051, 0.02562, 0.09093, 0.8203]): _vg.add([_i], _w, 'REPLACE')
_vg = ob_playercharactermodel.vertex_groups.new(name='spine.003')
for _i, _w in zip([7, 12, 29, 44, 149, 150, 156, 229, 244, 348, 349, 355], [0.5525, 0.01983, 0.1514, 0.03734, 0.4824, 0.01329, 0.01704, 0.01983, 0.1514, 0.4824, 0.01329, 0.01704]): _vg.add([_i], _w, 'REPLACE')
_vg = ob_playercharactermodel.vertex_groups.new(name='spine.004')
for _i, _w in zip([7, 29, 31, 42, 43, 44, 45, 46, 47, 48, 49, 145, 149, 154, 156, 157, 158, 185, 188, 189, 190, 244, 246, 255, 256, 257, 258, 344, 348, 353, 355, 356, 357, 381, 384, 385, 386], [0.06873, 0.07755, 0.05673, 0.6879, 0.8099, 0.8048, 0.7408, 0.1034, 0.05836, 0.09698, 0.1102, 0.04505, 0.08461, 0.761, 0.7865, 0.07453, 0.09673, 0.07894, 0.7178, 0.1165, 0.04295, 0.07755, 0.05673, 0.6879, 0.7408, 0.1034, 0.1102, 0.04505, 0.08461, 0.761, 0.7865, 0.07453, 0.09673, 0.07894, 0.7178, 0.1165, 0.04295]): _vg.add([_i], _w, 'REPLACE')
_vg = ob_playercharactermodel.vertex_groups.new(name='spine.005')
for _i, _w in zip([42, 44, 45, 46, 48, 49, 52, 53, 143, 156, 157, 158, 159, 171, 172, 188, 189, 190, 255, 256, 257, 258, 260, 355, 356, 357, 358, 369, 384, 385, 386], [0.05245, 0.05495, 0.07322, 0.1167, 0.7308, 0.6625, 0.1062, 0.1237, 0.005577, 0.06398, 0.002647, 0.7236, 0.1098, 0.01574, 0.008971, 0.07916, 0.5647, 0.201, 0.05245, 0.07322, 0.1167, 0.6625, 0.1237, 0.06398, 0.002647, 0.7236, 0.1098, 0.008971, 0.07916, 0.5647, 0.201]): _vg.add([_i], _w, 'REPLACE')
_vg = ob_playercharactermodel.vertex_groups.new(name='spine.006')
for _i, _w in zip([48, 49, 52, 53, 56, 57, 137, 139, 142, 143, 158, 159, 161, 164, 167, 170, 171, 172, 190, 191, 192, 218, 220, 258, 260, 262, 339, 342, 357, 358, 360, 363, 366, 368, 369, 386, 387, 413, 415], [0.07407, 0.06077, 0.4829, 0.3417, 0.9127, 0.7146, 0.6012, 0.8572, 0.3525, 0.7729, 0.06902, 0.452, 0.8619, 0.8138, 0.7182, 0.2997, 0.7527, 0.6849, 0.07917, 0.9084, 0.2402, 0.03933, 0.729, 0.06077, 0.3417, 0.7146, 0.6012, 0.3525, 0.06902, 0.452, 0.8619, 0.8138, 0.7182, 0.2997, 0.6849, 0.07917, 0.2402, 0.03933, 0.729]): _vg.add([_i], _w, 'REPLACE')
_vg = ob_playercharactermodel.vertex_groups.new(name='face')
for _i, _w in zip([48, 49, 52, 53, 139, 142, 143, 158, 159, 164, 167, 170, 171, 172, 190, 258, 260, 342, 357, 358, 363, 366, 368, 369, 386], [0.05552, 0.05113, 0.347, 0.2924, 0.01977, 0.05075, 0.09157, 0.05366, 0.343, 0.008042, 0.07316, 0.08112, 0.1082, 0.09769, 0.07985, 0.05113, 0.2924, 0.05075, 0.05366, 0.343, 0.008042, 0.07316, 0.08112, 0.09769, 0.07985]): _vg.add([_i], _w, 'REPLACE')
_vg = ob_playercharactermodel.vertex_groups.new(name='nose')
_vg = ob_playercharactermodel.vertex_groups.new(name='nose.001')
_vg = ob_playercharactermodel.vertex_groups.new(name='nose.002')
_vg = ob_playercharactermodel.vertex_groups.new(name='nose.003')
_vg = ob_playercharactermodel.vertex_groups.new(name='nose.004')
for _i, _w in zip([140, 166, 365], [0.9687, 0.05759, 0.05759]): _vg.add([_i], _w, 'REPLACE')
_vg = ob_playercharactermodel.vertex_groups.new(name='lip.T.L')
_vg = ob_playercharactermodel.vertex_groups.new(name='lip.T.L.001')
_vg = ob_playercharactermodel.vertex_groups.new(name='lip.B.L')
for _i, _w in zip([51, 168], [0.02226, 0.4941]): _vg.add([_i], _w, 'REPLACE')
_vg = ob_playercharactermodel.vertex_groups.new(name='lip.B.L.001')
_vg = ob_playercharactermodel.vertex_groups.new(name='jaw')
for _i, _w in zip([51], [0.6189]): _vg.add([_i], _w, 'REPLACE')
_vg = ob_playercharactermodel.vertex_groups.new(name='chin')
_vg = ob_playercharactermodel.vertex_groups.new(name='chin.001')
_vg = ob_playercharactermodel.vertex_groups.new(name='ear.L')
for _i, _w in zip([53, 57, 137, 142, 143, 159, 164, 167, 170, 171, 172], [0.06977, 0.04798, 0.1329, 0.3538, 0.006219, 0.00713, 0.05439, 0.09626, 0.3763, 0.005589, 0.09984]): _vg.add([_i], _w, 'REPLACE')
_vg = ob_playercharactermodel.vertex_groups.new(name='ear.L.001')
_vg = ob_playercharactermodel.vertex_groups.new(name='ear.L.002')
_vg = ob_playercharactermodel.vertex_groups.new(name='ear.L.003')
_vg = ob_playercharactermodel.vertex_groups.new(name='ear.L.004')
_vg = ob_playercharactermodel.vertex_groups.new(name='ear.R')
for _i, _w in zip([143, 171, 260, 262, 339, 342, 358, 363, 366, 368, 369], [0.006219, 0.005589, 0.06977, 0.04798, 0.1329, 0.3538, 0.00713, 0.05439, 0.09626, 0.3763, 0.09984]): _vg.add([_i], _w, 'REPLACE')
_vg = ob_playercharactermodel.vertex_groups.new(name='ear.R.001')
_vg = ob_playercharactermodel.vertex_groups.new(name='ear.R.002')
_vg = ob_playercharactermodel.vertex_groups.new(name='ear.R.003')
_vg = ob_playercharactermodel.vertex_groups.new(name='ear.R.004')
_vg = ob_playercharactermodel.vertex_groups.new(name='lip.T.R')
_vg = ob_playercharactermodel.vertex_groups.new(name='lip.T.R.001')
_vg = ob_playercharactermodel.vertex_groups.new(name='lip.B.R')
for _i, _w in zip([51, 168], [0.02226, 0.4941]): _vg.add([_i], _w, 'REPLACE')
_vg = ob_playercharactermodel.vertex_groups.new(name='lip.B.R.001')
_vg = ob_playercharactermodel.vertex_groups.new(name='brow.B.L')
_vg = ob_playercharactermodel.vertex_groups.new(name='brow.B.L.001')
_vg = ob_playercharactermodel.vertex_groups.new(name='brow.B.L.002')
_vg = ob_playercharactermodel.vertex_groups.new(name='brow.B.L.003')
_vg = ob_playercharactermodel.vertex_groups.new(name='lid.T.L')
_vg = ob_playercharactermodel.vertex_groups.new(name='lid.T.L.001')
_vg = ob_playercharactermodel.vertex_groups.new(name='lid.T.L.002')
_vg = ob_playercharactermodel.vertex_groups.new(name='lid.T.L.003')
_vg = ob_playercharactermodel.vertex_groups.new(name='lid.B.L')
_vg = ob_playercharactermodel.vertex_groups.new(name='lid.B.L.001')
for _i, _w in zip([136, 138, 165, 166], [0.0265, 0.0005588, 0.9975, 0.06645]): _vg.add([_i], _w, 'REPLACE')
_vg = ob_playercharactermodel.vertex_groups.new(name='lid.B.L.002')
_vg = ob_playercharactermodel.vertex_groups.new(name='lid.B.L.003')
_vg = ob_playercharactermodel.vertex_groups.new(name='brow.B.R')
_vg = ob_playercharactermodel.vertex_groups.new(name='brow.B.R.001')
_vg = ob_playercharactermodel.vertex_groups.new(name='brow.B.R.002')
_vg = ob_playercharactermodel.vertex_groups.new(name='brow.B.R.003')
_vg = ob_playercharactermodel.vertex_groups.new(name='lid.T.R')
_vg = ob_playercharactermodel.vertex_groups.new(name='lid.T.R.001')
_vg = ob_playercharactermodel.vertex_groups.new(name='lid.T.R.002')
_vg = ob_playercharactermodel.vertex_groups.new(name='lid.T.R.003')
_vg = ob_playercharactermodel.vertex_groups.new(name='lid.B.R')
_vg = ob_playercharactermodel.vertex_groups.new(name='lid.B.R.001')
for _i, _w in zip([136, 340, 364, 365], [0.0265, 0.0005588, 0.9975, 0.06645]): _vg.add([_i], _w, 'REPLACE')
_vg = ob_playercharactermodel.vertex_groups.new(name='lid.B.R.002')
_vg = ob_playercharactermodel.vertex_groups.new(name='lid.B.R.003')
_vg = ob_playercharactermodel.vertex_groups.new(name='forehead.L')
for _i, _w in zip([55], [0.4559]): _vg.add([_i], _w, 'REPLACE')
_vg = ob_playercharactermodel.vertex_groups.new(name='forehead.L.001')
for _i, _w in zip([54, 55, 160, 220], [0.01008, 0.02176, 0.9431, 0.06595]): _vg.add([_i], _w, 'REPLACE')
_vg = ob_playercharactermodel.vertex_groups.new(name='forehead.L.002')
for _i, _w in zip([54, 57, 160, 192, 220], [0.9357, 0.05109, 0.001752, 0.1894, 0.04722]): _vg.add([_i], _w, 'REPLACE')
_vg = ob_playercharactermodel.vertex_groups.new(name='temple.L')
for _i, _w in zip([57, 137, 142, 161, 164, 167, 170, 172, 192, 218, 220], [0.1836, 0.2283, 0.08534, 0.0708, 0.06186, 0.01444, 0.04537, 0.0006347, 0.5987, 0.7608, 0.1488]): _vg.add([_i], _w, 'REPLACE')
_vg = ob_playercharactermodel.vertex_groups.new(name='jaw.L')
for _i, _w in zip([46, 49, 53, 141, 142, 167, 170, 172, 189, 190, 218, 219, 222], [0.01241, 0.009314, 0.0922, 0.001303, 0.1267, 0.01751, 0.1596, 0.02692, 0.07292, 0.3534, 0.13, 0.967, 0.968]): _vg.add([_i], _w, 'REPLACE')
_vg = ob_playercharactermodel.vertex_groups.new(name='jaw.L.001')
for _i, _w in zip([46, 50, 53, 157, 169, 189, 190], [0.1679, 0.9303, 0.001996, 0.08659, 0.01702, 0.05971, 0.1487]): _vg.add([_i], _w, 'REPLACE')
_vg = ob_playercharactermodel.vertex_groups.new(name='chin.L')
for _i, _w in zip([51, 155, 157, 166, 169, 173], [0.1368, 0.9795, 0.05749, 0.1158, 0.01045, 0.9154]): _vg.add([_i], _w, 'REPLACE')
_vg = ob_playercharactermodel.vertex_groups.new(name='cheek.B.L')
for _i, _w in zip([141, 166, 169, 173], [0.08939, 0.7015, 0.8351, 0.05264]): _vg.add([_i], _w, 'REPLACE')
_vg = ob_playercharactermodel.vertex_groups.new(name='cheek.B.L.001')
for _i, _w in zip([141, 166, 169], [0.8468, 0.06193, 0.08588]): _vg.add([_i], _w, 'REPLACE')
_vg = ob_playercharactermodel.vertex_groups.new(name='brow.T.L')
_vg = ob_playercharactermodel.vertex_groups.new(name='brow.T.L.001')
_vg = ob_playercharactermodel.vertex_groups.new(name='brow.T.L.002')
_vg = ob_playercharactermodel.vertex_groups.new(name='brow.T.L.003')
for _i, _w in zip([136], [0.447]): _vg.add([_i], _w, 'REPLACE')
_vg = ob_playercharactermodel.vertex_groups.new(name='forehead.R')
for _i, _w in zip([55], [0.4559]): _vg.add([_i], _w, 'REPLACE')
_vg = ob_playercharactermodel.vertex_groups.new(name='forehead.R.001')
for _i, _w in zip([55, 261, 359, 415], [0.02176, 0.01008, 0.9431, 0.06595]): _vg.add([_i], _w, 'REPLACE')
_vg = ob_playercharactermodel.vertex_groups.new(name='forehead.R.002')
for _i, _w in zip([261, 262, 359, 387, 415], [0.9357, 0.05109, 0.001752, 0.1894, 0.04722]): _vg.add([_i], _w, 'REPLACE')
_vg = ob_playercharactermodel.vertex_groups.new(name='temple.R')
for _i, _w in zip([262, 339, 342, 360, 363, 366, 368, 369, 387, 413, 415], [0.1836, 0.2283, 0.08534, 0.0708, 0.06186, 0.01444, 0.04537, 0.0006347, 0.5987, 0.7608, 0.1488]): _vg.add([_i], _w, 'REPLACE')
_vg = ob_playercharactermodel.vertex_groups.new(name='jaw.R')
for _i, _w in zip([257, 258, 260, 341, 342, 366, 368, 369, 385, 386, 413, 414, 417], [0.01241, 0.009314, 0.0922, 0.001303, 0.1267, 0.01751, 0.1596, 0.02692, 0.07292, 0.3534, 0.13, 0.967, 0.968]): _vg.add([_i], _w, 'REPLACE')
_vg = ob_playercharactermodel.vertex_groups.new(name='jaw.R.001')
for _i, _w in zip([257, 259, 260, 356, 367, 385, 386], [0.1679, 0.9303, 0.001996, 0.08659, 0.01702, 0.05971, 0.1487]): _vg.add([_i], _w, 'REPLACE')
_vg = ob_playercharactermodel.vertex_groups.new(name='chin.R')
for _i, _w in zip([51, 354, 356, 365, 367, 370], [0.1368, 0.9795, 0.05749, 0.1158, 0.01045, 0.9154]): _vg.add([_i], _w, 'REPLACE')
_vg = ob_playercharactermodel.vertex_groups.new(name='cheek.B.R')
for _i, _w in zip([341, 365, 367, 370], [0.08939, 0.7015, 0.8351, 0.05264]): _vg.add([_i], _w, 'REPLACE')
_vg = ob_playercharactermodel.vertex_groups.new(name='cheek.B.R.001')
for _i, _w in zip([341, 365, 367], [0.8468, 0.06193, 0.08588]): _vg.add([_i], _w, 'REPLACE')
_vg = ob_playercharactermodel.vertex_groups.new(name='brow.T.R')
_vg = ob_playercharactermodel.vertex_groups.new(name='brow.T.R.001')
_vg = ob_playercharactermodel.vertex_groups.new(name='brow.T.R.002')
_vg = ob_playercharactermodel.vertex_groups.new(name='brow.T.R.003')
for _i, _w in zip([136], [0.447]): _vg.add([_i], _w, 'REPLACE')
_vg = ob_playercharactermodel.vertex_groups.new(name='eye.L')
_vg = ob_playercharactermodel.vertex_groups.new(name='eye.R')
_vg = ob_playercharactermodel.vertex_groups.new(name='cheek.T.L')
for _i, _w in zip([138, 141, 218], [0.9201, 0.03606, 0.07274]): _vg.add([_i], _w, 'REPLACE')
_vg = ob_playercharactermodel.vertex_groups.new(name='cheek.T.L.001')
_vg = ob_playercharactermodel.vertex_groups.new(name='nose.L')
_vg = ob_playercharactermodel.vertex_groups.new(name='nose.L.001')
_vg = ob_playercharactermodel.vertex_groups.new(name='cheek.T.R')
for _i, _w in zip([340, 341, 413], [0.9201, 0.03606, 0.07274]): _vg.add([_i], _w, 'REPLACE')
_vg = ob_playercharactermodel.vertex_groups.new(name='cheek.T.R.001')
_vg = ob_playercharactermodel.vertex_groups.new(name='nose.R')
_vg = ob_playercharactermodel.vertex_groups.new(name='nose.R.001')
_vg = ob_playercharactermodel.vertex_groups.new(name='teeth.T')
_vg = ob_playercharactermodel.vertex_groups.new(name='teeth.B')
_vg = ob_playercharactermodel.vertex_groups.new(name='tongue')
_vg = ob_playercharactermodel.vertex_groups.new(name='tongue.001')
_vg = ob_playercharactermodel.vertex_groups.new(name='tongue.002')
for _i, _w in zip([42, 43, 46, 47, 49, 51, 154, 157, 189, 190, 255, 257, 258, 353, 356, 385, 386], [0.06241, 0.07572, 0.5189, 0.8225, 0.01119, 0.008184, 0.08043, 0.7145, 0.1129, 0.07529, 0.06241, 0.5189, 0.01119, 0.08043, 0.7145, 0.1129, 0.07529]): _vg.add([_i], _w, 'REPLACE')
_vg = ob_playercharactermodel.vertex_groups.new(name='shoulder.L')
for _i, _w in zip([2, 5, 7, 9, 11, 12, 13, 16, 17, 18, 19, 29, 31, 32, 42, 43, 44, 45, 145, 146, 149, 154, 156, 174, 178, 181, 185, 188, 246, 344, 345, 348], [0.07757, 0.4618, 0.08241, 0.05245, 0.009123, 0.1763, 0.6697, 0.2955, 0.06208, 0.009756, 0.1075, 0.5, 0.8234, 0.04771, 0.1427, 0.02958, 0.007591, 0.1169, 0.7531, 0.02369, 0.1869, 0.08704, 0.06164, 0.8334, 0.02638, 0.2249, 0.8736, 0.1389, 0.02219, 0.133, 0.02008, 0.02086]): _vg.add([_i], _w, 'REPLACE')
_vg = ob_playercharactermodel.vertex_groups.new(name='upper_arm.L')
for _i, _w in zip([0, 2, 7, 8, 9, 12, 13, 14, 15, 16, 17, 18, 19, 29, 31, 58, 59, 60, 61, 62, 63, 64, 65, 66, 67, 68, 69, 70, 71, 72, 73, 74, 75, 76, 77, 78, 79, 80, 81, 82, 83, 84, 85, 86, 87, 88, 89, 149, 174, 177, 178, 179, 180, 181, 193, 194, 195, 196, 197, 198, 199, 200, 201, 202], [0.9794, 0.8528, 0.01245, 0.7457, 0.648, 0.7175, 0.2012, 0.06773, 0.01687, 0.6028, 0.8956, 0.375, 0.2017, 0.1909, 0.03614, 0.8454, 0.8934, 0.9936, 0.9206, 0.7804, 0.8639, 0.7696, 0.8907, 0.07933, 0.1502, 0.07177, 0.08238, 0.2262, 0.2384, 0.3063, 0.3548, 0.05984, 0.06082, 0.04552, 0.02664, 0.0157, 0.08381, 0.1101, 0.04607, 0.04539, 0.04375, 0.04449, 0.04666, 0.05555, 0.05636, 0.05402, 0.05055, 0.07102, 0.1429, 0.03176, 0.9452, 0.6138, 0.2314, 0.7572, 0.8586, 0.9513, 0.8038, 0.8189, 0.1355, 0.06675, 0.1998, 0.3453, 0.0531, 0.009338]): _vg.add([_i], _w, 'REPLACE')
_vg = ob_playercharactermodel.vertex_groups.new(name='forearm.L')
for _i, _w in zip([24, 25, 26, 27, 58, 59, 62, 63, 64, 65, 66, 67, 68, 69, 70, 71, 72, 73, 74, 75, 76, 77, 78, 79, 80, 81, 82, 83, 84, 85, 86, 87, 88, 89, 90, 91, 92, 93, 183, 184, 193, 194, 195, 196, 197, 198, 199, 200, 201, 202], [0.2131, 0.1736, 0.2444, 0.2011, 0.02842, 0.04889, 0.1835, 0.1156, 0.2029, 0.1015, 0.6432, 0.654, 0.6606, 0.7508, 0.7234, 0.7145, 0.6519, 0.5982, 0.5012, 0.3927, 0.4597, 0.3015, 0.3149, 0.75, 0.7146, 0.4409, 0.4137, 0.4056, 0.4081, 0.4183, 0.4558, 0.4744, 0.4672, 0.4406, 1.0, 1.0, 1.0, 1.0, 0.1741, 0.2178, 0.007962, 0.009387, 0.162, 0.1649, 0.6783, 0.7792, 0.7532, 0.6151, 0.4278, 0.2644]): _vg.add([_i], _w, 'REPLACE')
_vg = ob_playercharactermodel.vertex_groups.new(name='hand.L')
_vg = ob_playercharactermodel.vertex_groups.new(name='palm.01.L')
for _i, _w in zip([24, 25, 26, 27, 66, 67, 68, 69, 70, 71, 72, 73, 74, 75, 76, 77, 78, 79, 80, 81, 82, 83, 84, 85, 86, 87, 88, 89, 183, 184, 197, 198, 199, 200, 201, 202], [0.4995, 0.4601, 0.4637, 0.4259, 0.2267, 0.1618, 0.2197, 0.1421, 0.02694, 0.02629, 0.006331, 0.01756, 0.3531, 0.4484, 0.414, 0.58, 0.5665, 0.1361, 0.1419, 0.4154, 0.4318, 0.4491, 0.4471, 0.4319, 0.3941, 0.3894, 0.3994, 0.4001, 0.4791, 0.4432, 0.1515, 0.1319, 0.02553, 0.001835, 0.4201, 0.6269]): _vg.add([_i], _w, 'REPLACE')
_vg = ob_playercharactermodel.vertex_groups.new(name='f_index.01.L')
for _i, _w in zip([24, 25, 26, 27, 74, 75, 76, 77, 78, 81, 183, 184, 201, 202], [0.1772, 0.2266, 0.1667, 0.1746, 0.00641, 0.04469, 0.00501, 0.03594, 0.02623, 0.02416, 0.2359, 0.1842, 0.03496, 0.03572]): _vg.add([_i], _w, 'REPLACE')
_vg = ob_playercharactermodel.vertex_groups.new(name='f_index.02.L')
_vg = ob_playercharactermodel.vertex_groups.new(name='f_index.03.L')
_vg = ob_playercharactermodel.vertex_groups.new(name='thumb.01.L')
for _i, _w in zip([82, 83, 84, 85, 86, 87, 88, 89], [0.06096, 0.054, 0.05283, 0.05489, 0.0311, 0.01884, 0.02079, 0.05932]): _vg.add([_i], _w, 'REPLACE')
_vg = ob_playercharactermodel.vertex_groups.new(name='thumb.02.L')
_vg = ob_playercharactermodel.vertex_groups.new(name='thumb.03.L')
_vg = ob_playercharactermodel.vertex_groups.new(name='palm.02.L')
for _i, _w in zip([24, 25, 26, 27, 183, 184], [0.03118, 0.05772, 0.04159, 0.08492, 0.03739, 0.06344]): _vg.add([_i], _w, 'REPLACE')
_vg = ob_playercharactermodel.vertex_groups.new(name='f_middle.01.L')
for _i, _w in zip([24, 25, 26, 27, 183, 184], [0.03118, 0.05772, 0.04159, 0.08492, 0.03739, 0.06344]): _vg.add([_i], _w, 'REPLACE')
_vg = ob_playercharactermodel.vertex_groups.new(name='f_middle.02.L')
_vg = ob_playercharactermodel.vertex_groups.new(name='f_middle.03.L')
_vg = ob_playercharactermodel.vertex_groups.new(name='palm.03.L')
_vg = ob_playercharactermodel.vertex_groups.new(name='f_ring.01.L')
_vg = ob_playercharactermodel.vertex_groups.new(name='f_ring.02.L')
_vg = ob_playercharactermodel.vertex_groups.new(name='f_ring.03.L')
_vg = ob_playercharactermodel.vertex_groups.new(name='palm.04.L')
_vg = ob_playercharactermodel.vertex_groups.new(name='f_pinky.01.L')
_vg = ob_playercharactermodel.vertex_groups.new(name='f_pinky.02.L')
_vg = ob_playercharactermodel.vertex_groups.new(name='f_pinky.03.L')
_vg = ob_playercharactermodel.vertex_groups.new(name='shoulder.R')
for _i, _w in zip([5, 7, 11, 31, 43, 44, 145, 146, 149, 225, 228, 229, 230, 233, 234, 235, 236, 244, 246, 247, 255, 256, 344, 345, 348, 353, 355, 371, 374, 377, 381, 384], [0.4618, 0.08241, 0.009123, 0.02219, 0.02958, 0.007591, 0.133, 0.02008, 0.02086, 0.07757, 0.05245, 0.1763, 0.6697, 0.2955, 0.06208, 0.009756, 0.1075, 0.5, 0.8234, 0.04771, 0.1427, 0.1169, 0.7531, 0.02369, 0.1869, 0.08704, 0.06164, 0.8334, 0.02638, 0.2249, 0.8736, 0.1389]): _vg.add([_i], _w, 'REPLACE')
_vg = ob_playercharactermodel.vertex_groups.new(name='upper_arm.R')
for _i, _w in zip([7, 223, 225, 227, 228, 229, 230, 231, 232, 233, 234, 235, 236, 244, 246, 263, 264, 265, 266, 267, 268, 269, 270, 271, 272, 273, 274, 275, 276, 277, 278, 279, 280, 281, 282, 283, 284, 285, 286, 287, 288, 289, 290, 291, 292, 293, 294, 348, 371, 373, 374, 375, 376, 377, 388, 389, 390, 391, 392, 393, 394, 395, 396, 397], [0.01245, 0.9794, 0.8528, 0.7457, 0.648, 0.7175, 0.2012, 0.06773, 0.01687, 0.6028, 0.8956, 0.375, 0.2017, 0.1909, 0.03614, 0.8454, 0.8934, 0.9936, 0.9207, 0.7804, 0.8639, 0.7696, 0.8907, 0.07933, 0.1502, 0.07177, 0.08238, 0.2262, 0.2384, 0.3063, 0.3548, 0.05984, 0.06082, 0.04552, 0.02664, 0.0157, 0.08381, 0.1101, 0.04607, 0.04539, 0.04375, 0.04449, 0.04666, 0.05555, 0.05636, 0.05402, 0.05055, 0.07102, 0.1429, 0.03176, 0.9452, 0.6138, 0.2314, 0.7572, 0.8586, 0.9513, 0.8038, 0.8189, 0.1355, 0.06675, 0.1998, 0.3453, 0.0531, 0.009338]): _vg.add([_i], _w, 'REPLACE')
_vg = ob_playercharactermodel.vertex_groups.new(name='forearm.R')
for _i, _w in zip([239, 240, 241, 242, 263, 264, 267, 268, 269, 270, 271, 272, 273, 274, 275, 276, 277, 278, 279, 280, 281, 282, 283, 284, 285, 286, 287, 288, 289, 290, 291, 292, 293, 294, 295, 296, 297, 298, 379, 380, 388, 389, 390, 391, 392, 393, 394, 395, 396, 397], [0.2131, 0.1736, 0.2444, 0.2011, 0.02842, 0.04889, 0.1835, 0.1156, 0.2029, 0.1015, 0.6432, 0.654, 0.6606, 0.7508, 0.7234, 0.7145, 0.6519, 0.5982, 0.5012, 0.3927, 0.4597, 0.3015, 0.3149, 0.75, 0.7146, 0.4409, 0.4137, 0.4056, 0.4081, 0.4183, 0.4558, 0.4744, 0.4672, 0.4406, 1.0, 1.0, 1.0, 1.0, 0.1741, 0.2178, 0.007962, 0.009387, 0.162, 0.1649, 0.6783, 0.7792, 0.7532, 0.6151, 0.4278, 0.2644]): _vg.add([_i], _w, 'REPLACE')
_vg = ob_playercharactermodel.vertex_groups.new(name='hand.R')
_vg = ob_playercharactermodel.vertex_groups.new(name='palm.01.R')
for _i, _w in zip([239, 240, 241, 242, 271, 272, 273, 274, 275, 276, 277, 278, 279, 280, 281, 282, 283, 284, 285, 286, 287, 288, 289, 290, 291, 292, 293, 294, 379, 380, 392, 393, 394, 395, 396, 397], [0.4995, 0.4601, 0.4637, 0.4259, 0.2267, 0.1618, 0.2197, 0.1421, 0.02694, 0.02629, 0.006331, 0.01756, 0.3531, 0.4484, 0.414, 0.58, 0.5665, 0.1361, 0.1419, 0.4154, 0.4318, 0.4491, 0.4471, 0.4319, 0.3941, 0.3894, 0.3994, 0.4001, 0.4791, 0.4432, 0.1515, 0.1319, 0.02553, 0.001835, 0.4201, 0.6269]): _vg.add([_i], _w, 'REPLACE')
_vg = ob_playercharactermodel.vertex_groups.new(name='f_index.01.R')
for _i, _w in zip([239, 240, 241, 242, 279, 280, 281, 282, 283, 286, 379, 380, 396, 397], [0.1772, 0.2266, 0.1667, 0.1746, 0.00641, 0.04469, 0.00501, 0.03594, 0.02623, 0.02416, 0.2359, 0.1842, 0.03496, 0.03572]): _vg.add([_i], _w, 'REPLACE')
_vg = ob_playercharactermodel.vertex_groups.new(name='f_index.02.R')
_vg = ob_playercharactermodel.vertex_groups.new(name='f_index.03.R')
_vg = ob_playercharactermodel.vertex_groups.new(name='thumb.01.R')
for _i, _w in zip([287, 288, 289, 290, 291, 292, 293, 294], [0.06096, 0.054, 0.05283, 0.05489, 0.0311, 0.01884, 0.02079, 0.05932]): _vg.add([_i], _w, 'REPLACE')
_vg = ob_playercharactermodel.vertex_groups.new(name='thumb.02.R')
_vg = ob_playercharactermodel.vertex_groups.new(name='thumb.03.R')
_vg = ob_playercharactermodel.vertex_groups.new(name='palm.02.R')
for _i, _w in zip([239, 240, 241, 242, 379, 380], [0.03118, 0.05772, 0.04159, 0.08492, 0.03739, 0.06344]): _vg.add([_i], _w, 'REPLACE')
_vg = ob_playercharactermodel.vertex_groups.new(name='f_middle.01.R')
for _i, _w in zip([239, 240, 241, 242, 379, 380], [0.03118, 0.05772, 0.04159, 0.08492, 0.03739, 0.06344]): _vg.add([_i], _w, 'REPLACE')
_vg = ob_playercharactermodel.vertex_groups.new(name='f_middle.02.R')
_vg = ob_playercharactermodel.vertex_groups.new(name='f_middle.03.R')
_vg = ob_playercharactermodel.vertex_groups.new(name='palm.03.R')
_vg = ob_playercharactermodel.vertex_groups.new(name='f_ring.01.R')
_vg = ob_playercharactermodel.vertex_groups.new(name='f_ring.02.R')
_vg = ob_playercharactermodel.vertex_groups.new(name='f_ring.03.R')
_vg = ob_playercharactermodel.vertex_groups.new(name='palm.04.R')
_vg = ob_playercharactermodel.vertex_groups.new(name='f_pinky.01.R')
_vg = ob_playercharactermodel.vertex_groups.new(name='f_pinky.02.R')
_vg = ob_playercharactermodel.vertex_groups.new(name='f_pinky.03.R')
_vg = ob_playercharactermodel.vertex_groups.new(name='breast.L')
for _i, _w in zip([2, 8, 9, 10, 11, 12, 13, 14, 15, 16, 17, 18, 19, 20, 21, 23, 29, 31, 32, 33, 35, 58, 59, 61, 145, 146, 147, 150, 177, 179, 180, 182, 193, 247, 250, 345, 346], [0.05036, 0.2144, 0.2724, 0.01003, 0.231, 0.05328, 0.09082, 0.7607, 0.8662, 0.08063, 0.006141, 0.5357, 0.6547, 0.0778, 0.092, 0.02696, 0.00243, 0.002507, 0.6303, 0.1918, 0.06314, 0.08885, 0.006749, 0.05314, 0.01598, 0.3538, 0.04256, 0.07051, 0.8082, 0.3374, 0.6976, 0.09083, 0.0941, 0.06496, 0.003106, 0.1437, 0.02057]): _vg.add([_i], _w, 'REPLACE')
_vg = ob_playercharactermodel.vertex_groups.new(name='breast.R')
for _i, _w in zip([10, 11, 23, 32, 35, 146, 147, 225, 227, 228, 229, 230, 231, 232, 233, 234, 235, 236, 237, 238, 244, 246, 247, 248, 250, 263, 264, 266, 344, 345, 346, 349, 373, 375, 376, 378, 388], [0.01003, 0.231, 0.02696, 0.06496, 0.003106, 0.1437, 0.02057, 0.05036, 0.2144, 0.2724, 0.05328, 0.09082, 0.7607, 0.8662, 0.08063, 0.006141, 0.5357, 0.6547, 0.0778, 0.092, 0.00243, 0.002507, 0.6303, 0.1918, 0.06314, 0.08885, 0.006749, 0.05314, 0.01598, 0.3538, 0.04256, 0.07051, 0.8082, 0.3374, 0.6976, 0.09083, 0.0941]): _vg.add([_i], _w, 'REPLACE')
_vg = ob_playercharactermodel.vertex_groups.new(name='pelvis.L')
for _i, _w in zip([1, 3, 4, 6, 11, 14, 15, 20, 21, 23, 28, 30, 32, 34, 35, 36, 37, 38, 39, 40, 41, 98, 99, 100, 101, 102, 103, 108, 144, 146, 147, 148, 151, 152, 153, 162, 163, 175, 176, 177, 180, 182, 186, 187, 205, 221, 226, 238, 243, 245, 250, 252, 253, 304, 305, 306, 343, 345, 346, 347, 351, 352, 361, 362, 382, 416], [0.08731, 0.2339, 0.143, 0.131, 0.0542, 0.000909, 0.004102, 0.6412, 0.7727, 0.3058, 0.113, 0.08998, 0.05168, 0.1653, 0.5722, 0.7185, 0.8199, 0.05783, 0.3956, 0.6209, 0.5727, 0.3009, 0.6986, 0.3205, 0.3104, 0.4645, 0.4997, 0.006551, 0.1168, 0.05882, 0.3878, 0.1362, 0.03609, 0.1954, 0.4819, 0.3599, 0.3209, 0.1818, 0.06998, 0.09911, 0.004312, 0.8151, 0.02292, 0.9457, 0.7673, 0.06316, 0.02538, 0.02449, 0.07072, 0.06562, 0.1365, 0.03085, 0.1797, 0.03017, 0.165, 0.0746, 0.1079, 0.02299, 0.2291, 0.1106, 0.02115, 0.3075, 0.2546, 0.2749, 0.01957, 0.06158]): _vg.add([_i], _w, 'REPLACE')
_vg = ob_playercharactermodel.vertex_groups.new(name='pelvis.R')
for _i, _w in zip([3, 4, 6, 11, 21, 23, 28, 30, 35, 37, 38, 39, 40, 99, 100, 101, 102, 103, 144, 146, 147, 148, 152, 153, 162, 163, 176, 186, 221, 224, 226, 231, 232, 237, 238, 243, 245, 247, 249, 250, 251, 252, 253, 254, 303, 304, 305, 306, 311, 343, 345, 346, 347, 350, 351, 352, 361, 362, 372, 373, 376, 378, 382, 383, 400, 416], [0.02538, 0.143, 0.131, 0.0542, 0.02449, 0.3058, 0.07072, 0.06562, 0.1365, 0.03085, 0.05783, 0.3956, 0.1797, 0.03017, 0.3205, 0.3104, 0.165, 0.0746, 0.1079, 0.02299, 0.2291, 0.1106, 0.02115, 0.3075, 0.2546, 0.2749, 0.06998, 0.01957, 0.06158, 0.08731, 0.2339, 0.000909, 0.004102, 0.6412, 0.7727, 0.113, 0.08998, 0.05168, 0.1653, 0.5722, 0.7185, 0.8199, 0.6209, 0.5727, 0.3009, 0.6986, 0.4645, 0.4997, 0.006551, 0.1168, 0.05882, 0.3878, 0.1362, 0.03609, 0.1954, 0.4819, 0.3599, 0.3209, 0.1818, 0.09911, 0.004312, 0.8151, 0.02292, 0.9457, 0.7673, 0.06316]): _vg.add([_i], _w, 'REPLACE')
_vg = ob_playercharactermodel.vertex_groups.new(name='thigh.L')
for _i, _w in zip([1, 3, 4, 6, 20, 28, 30, 36, 37, 39, 40, 41, 94, 95, 96, 97, 98, 99, 101, 102, 103, 105, 106, 107, 108, 109, 110, 111, 116, 117, 132, 133, 134, 135, 144, 148, 152, 153, 162, 163, 175, 176, 186, 187, 203, 204, 205, 206, 207, 208, 209, 216, 217, 221, 226, 243, 245, 253, 305, 313, 343, 347, 352, 361, 382, 416], [0.8766, 0.6826, 0.2878, 0.3617, 0.01679, 0.6311, 0.7342, 0.196, 0.07986, 0.05955, 0.07839, 0.0786, 0.9831, 0.9839, 0.961, 0.9292, 0.6586, 0.2177, 0.1781, 0.2506, 0.2914, 0.1107, 0.2159, 0.2499, 0.9529, 0.9708, 0.9434, 0.9701, 0.006545, 0.01518, 0.6798, 0.8914, 0.902, 0.7913, 0.5107, 0.4286, 0.007234, 0.069, 0.2093, 0.1066, 0.8009, 0.4109, 0.775, 0.02117, 0.9813, 0.9899, 0.2149, 0.1581, 0.1846, 0.9815, 0.9791, 0.8628, 0.8634, 0.5346, 0.02, 0.172, 0.02901, 0.01774, 0.09366, 0.01093, 0.156, 0.3098, 0.04957, 0.1533, 0.1267, 0.3003]): _vg.add([_i], _w, 'REPLACE')
_vg = ob_playercharactermodel.vertex_groups.new(name='shin.L')
for _i, _w in zip([96, 97, 104, 105, 106, 107, 112, 113, 114, 115, 116, 117, 118, 119, 120, 121, 122, 123, 126, 127, 132, 133, 134, 135, 206, 207, 210, 211, 212, 213, 214, 215, 216, 217], [0.02151, 0.06935, 0.9866, 0.8889, 0.7834, 0.7496, 0.05173, 0.06716, 0.108, 0.189, 0.9682, 0.9654, 0.9936, 0.9829, 0.9403, 0.9926, 0.9639, 0.9065, 0.02562, 0.06362, 0.3197, 0.1082, 0.09696, 0.2078, 0.8413, 0.8153, 0.09626, 0.2989, 0.975, 0.9763, 0.9403, 0.9863, 0.1364, 0.1366]): _vg.add([_i], _w, 'REPLACE')
_vg = ob_playercharactermodel.vertex_groups.new(name='foot.L')
for _i, _w in zip([112, 113, 114, 115, 123, 124, 125, 126, 127, 128, 129, 130, 131, 210, 211, 214], [0.9121, 0.7809, 0.1531, 0.2417, 0.07787, 0.9709, 0.8513, 0.9473, 0.8652, 0.05917, 0.1708, 0.06115, 0.1527, 0.2546, 0.4774, 0.0182]): _vg.add([_i], _w, 'REPLACE')
_vg = ob_playercharactermodel.vertex_groups.new(name='toe.L')
for _i, _w in zip([125, 127, 128, 129, 130, 131], [0.1073, 0.04039, 0.9401, 0.8205, 0.9363, 0.8378]): _vg.add([_i], _w, 'REPLACE')
_vg = ob_playercharactermodel.vertex_groups.new(name='heel.02.L')
for _i, _w in zip([112, 113, 114, 115, 120, 127, 210, 211], [0.01554, 0.1344, 0.7368, 0.568, 0.02102, 0.001927, 0.6445, 0.2222]): _vg.add([_i], _w, 'REPLACE')
_vg = ob_playercharactermodel.vertex_groups.new(name='thigh.R')
for _i, _w in zip([3, 4, 6, 28, 30, 39, 40, 101, 102, 110, 144, 148, 153, 162, 176, 186, 221, 224, 226, 237, 243, 245, 251, 252, 253, 254, 299, 300, 301, 302, 303, 304, 305, 306, 308, 309, 310, 311, 312, 313, 314, 319, 320, 335, 336, 337, 338, 343, 347, 351, 352, 361, 362, 372, 382, 383, 398, 399, 400, 401, 402, 403, 404, 411, 412, 416], [0.02, 0.2878, 0.3617, 0.172, 0.02901, 0.05955, 0.01774, 0.1781, 0.09366, 0.01093, 0.156, 0.3098, 0.04957, 0.1533, 0.4109, 0.1267, 0.3003, 0.8766, 0.6826, 0.01679, 0.6311, 0.7342, 0.196, 0.07986, 0.07839, 0.0786, 0.9831, 0.9839, 0.961, 0.9292, 0.6586, 0.2177, 0.2506, 0.2914, 0.1107, 0.2159, 0.2499, 0.9529, 0.9708, 0.9434, 0.9701, 0.006545, 0.01518, 0.6798, 0.8914, 0.902, 0.7913, 0.5107, 0.4286, 0.007234, 0.069, 0.2093, 0.1066, 0.8009, 0.775, 0.02117, 0.9813, 0.9899, 0.2149, 0.1581, 0.1846, 0.9815, 0.9791, 0.8628, 0.8634, 0.5346]): _vg.add([_i], _w, 'REPLACE')
_vg = ob_playercharactermodel.vertex_groups.new(name='shin.R')
for _i, _w in zip([301, 302, 307, 308, 309, 310, 315, 316, 317, 318, 319, 320, 321, 322, 323, 324, 325, 326, 329, 330, 335, 336, 337, 338, 401, 402, 405, 406, 407, 408, 409, 410, 411, 412], [0.02151, 0.06935, 0.9866, 0.8889, 0.7834, 0.7496, 0.05173, 0.06716, 0.108, 0.189, 0.9682, 0.9654, 0.9936, 0.9829, 0.9403, 0.9926, 0.9639, 0.9065, 0.02562, 0.06362, 0.3197, 0.1082, 0.09696, 0.2078, 0.8413, 0.8153, 0.09626, 0.2989, 0.975, 0.9763, 0.9403, 0.9863, 0.1364, 0.1366]): _vg.add([_i], _w, 'REPLACE')
_vg = ob_playercharactermodel.vertex_groups.new(name='foot.R')
for _i, _w in zip([315, 316, 317, 318, 326, 327, 328, 329, 330, 331, 332, 333, 334, 405, 406, 409], [0.9121, 0.7809, 0.1531, 0.2417, 0.07787, 0.9709, 0.8513, 0.9473, 0.8652, 0.05917, 0.1708, 0.06115, 0.1527, 0.2546, 0.4774, 0.0182]): _vg.add([_i], _w, 'REPLACE')
_vg = ob_playercharactermodel.vertex_groups.new(name='toe.R')
for _i, _w in zip([328, 330, 331, 332, 333, 334], [0.1073, 0.04039, 0.9401, 0.8205, 0.9363, 0.8378]): _vg.add([_i], _w, 'REPLACE')
_vg = ob_playercharactermodel.vertex_groups.new(name='heel.02.R')
for _i, _w in zip([315, 316, 317, 318, 323, 330, 405, 406], [0.01554, 0.1344, 0.7368, 0.568, 0.02102, 0.001927, 0.6445, 0.2222]): _vg.add([_i], _w, 'REPLACE')
_m = ob_playercharactermodel.modifiers.new('Subdivision', 'SUBSURF')
_m.levels = 2
_m = ob_playercharactermodel.modifiers.new('Armature', 'ARMATURE')
_m = ob_playercharactermodel.modifiers.new('Armature.001', 'ARMATURE')
_m = ob_playercharactermodel.modifiers.new('Armature.002', 'ARMATURE')
_m.object = ob_armature
ob_light.location = (4.076, 1.005, 5.904)
ob_light.rotation_euler = (0.6503, 0.05522, 1.866)
ob_light.lock_rotations_4d = False
ob_light.empty_display_type = 'ARROWS'
ob_light.color = (0.0, 0.0, 0.0, 0.0)
ob_light.lineart.crease_threshold = 0.0
ob_camera.location = (7.359, -6.926, 4.958)
ob_camera.rotation_euler = (1.109, 0.0, 0.8149)
ob_camera.lock_rotations_4d = False
ob_camera.empty_display_type = 'ARROWS'
ob_camera.color = (0.0, 0.0, 0.0, 0.0)
ob_camera.display_type = 'WIRE'
ob_camera.lineart.crease_threshold = 0.0
ob_empty.location = (0.5768, 10.0, 0.0)
ob_empty.rotation_euler = (1.571, 0.0, 0.0)
ob_empty.scale = (0.6, 0.6, 1.0)
ob_empty.empty_display_type = 'IMAGE'
ob_empty.empty_display_size = 5.0
ob_empty_001.location = (-10.0, -0.7254, 0.0)
ob_empty_001.rotation_euler = (1.571, 0.0, 1.571)
ob_empty_001.scale = (0.6, 0.6, 1.0)
ob_empty_001.empty_display_type = 'IMAGE'
ob_empty_001.empty_display_size = 5.0
ob_armature.location = (0.0, 0.0, 0.0)
ob_armature.show_in_front = True

# ---- collection membership
col_collection.objects.link(ob_playercharactermodel)
col_collection.objects.link(ob_light)
col_collection.objects.link(ob_camera)
col_collection.objects.link(ob_empty)
col_collection.objects.link(ob_empty_001)
col_collection.objects.link(ob_armature)
def _layer_coll(name, lc=None):
    lc = lc or bpy.context.view_layer.layer_collection
    for c in lc.children:
        if c.name == name: return c
        r = _layer_coll(name, c)
        if r: return r
_layer_coll('WGTS_rig.001').exclude = True

# ---- scene / render settings (as saved in the file)
scene.camera = ob_camera
scene.frame_start = 1; scene.frame_end = 250; scene.frame_set(1)
scene.render.engine = 'BLENDER_EEVEE_NEXT'
bpy.context.view_layer.update()
